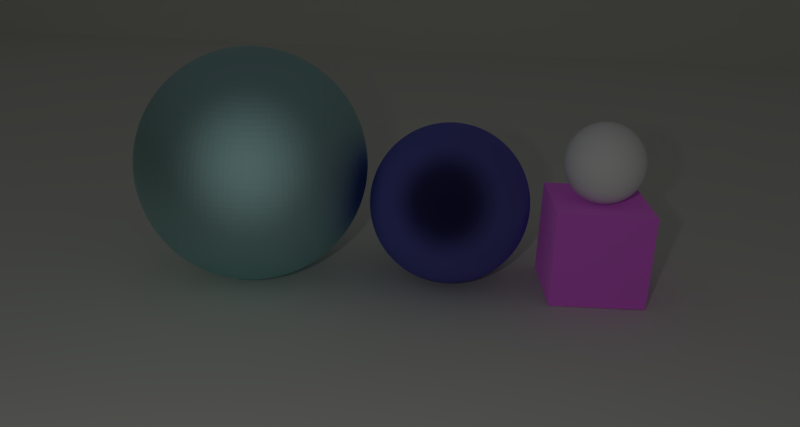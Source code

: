 # Source: tof-camera.blend  (saved by Blender 2.69.0; exported with 4.5.12 LTS)
import bpy
from mathutils import Matrix  # noqa: F401  (used for matrix-valued properties, if any)

bpy.ops.wm.read_factory_settings(use_empty=True)
scene = bpy.context.scene
scene.name = 'Scene'

# ---- collections
col_collection_1 = bpy.data.collections.new('Collection 1'); scene.collection.children.link(col_collection_1)

# ---- materials (node trees are filled in below, after node groups)
mat_material_004 = bpy.data.materials.new('Material.004')
mat_material_004.alpha_threshold = 0.0
mat_material_004.roughness = 0.5
mat_material_004.line_color = (0.0, 0.0, 0.0, 1.0)
mat_material_002 = bpy.data.materials.new('Material.002')
mat_material_002.alpha_threshold = 0.0
mat_material_002.roughness = 0.5
mat_material_002.line_color = (0.0, 0.0, 0.0, 1.0)
mat_light_gray_diffuse = bpy.data.materials.new('Light Gray Diffuse')
mat_light_gray_diffuse.alpha_threshold = 0.0
mat_light_gray_diffuse.pass_index = 2
mat_light_gray_diffuse.roughness = 0.5
mat_light_gray_diffuse.line_color = (0.0, 0.0, 0.0, 1.0)
mat_material_003 = bpy.data.materials.new('Material.003')
mat_material_003.alpha_threshold = 0.0
mat_material_003.pass_index = 3
mat_material_003.roughness = 0.5
mat_material_003.line_color = (0.0, 0.0, 0.0, 1.0)
mat_material = bpy.data.materials.new('Material')
mat_material.alpha_threshold = 0.0
mat_material.pass_index = 1
mat_material.roughness = 0.5
mat_material.line_color = (0.0, 0.0, 0.0, 1.0)

# ---- material node trees
mat_material_004.use_nodes = True; mat_material_004.node_tree.nodes.clear()
_N = mat_material_004.node_tree.nodes; _L = mat_material_004.node_tree.links
n0 = _N.new('ShaderNodeOutputMaterial'); n0.name = 'Material Output'; n0.location = (300, 300)
n1 = _N.new('ShaderNodeBsdfDiffuse'); n1.name = 'Diffuse BSDF'; n1.location = (10, 300)
n1.inputs[0].default_value = (1.0, 1.0, 1.0, 1.0)
_L.new(n1.outputs[0], n0.inputs[0])
n0.is_active_output = True
mat_material_002.use_nodes = True; mat_material_002.node_tree.nodes.clear()
_N = mat_material_002.node_tree.nodes; _L = mat_material_002.node_tree.links
n0 = _N.new('ShaderNodeOutputMaterial'); n0.name = 'Material Output'; n0.location = (300, 300)
n1 = _N.new('ShaderNodeBsdfSheen'); n1.name = 'Velvet BSDF'; n1.location = (110, 300)
n1.distribution = 'ASHIKHMIN'
n1.inputs[0].default_value = (0.2073, 0.2098, 0.8, 1.0)
n1.inputs[1].default_value = 1.0
_L.new(n1.outputs[0], n0.inputs[0])
n0.is_active_output = True
mat_light_gray_diffuse.use_nodes = True; mat_light_gray_diffuse.node_tree.nodes.clear()
_N = mat_light_gray_diffuse.node_tree.nodes; _L = mat_light_gray_diffuse.node_tree.links
n0 = _N.new('ShaderNodeOutputMaterial'); n0.name = 'Material Output'; n0.location = (300, 300)
n1 = _N.new('ShaderNodeBsdfDiffuse'); n1.name = 'Diffuse BSDF'; n1.location = (10, 300)
n1.inputs[0].default_value = (0.8308, 0.8388, 0.7758, 1.0)
_L.new(n1.outputs[0], n0.inputs[0])
n0.is_active_output = True
mat_material_003.use_nodes = True; mat_material_003.node_tree.nodes.clear()
_N = mat_material_003.node_tree.nodes; _L = mat_material_003.node_tree.links
n0 = _N.new('ShaderNodeOutputMaterial'); n0.name = 'Material Output'; n0.location = (300, 300)
n1 = _N.new('ShaderNodeBsdfAnisotropic'); n1.name = 'Glossy BSDF'; n1.location = (100, 300)
n1.distribution = 'BECKMANN'
n1.inputs[0].default_value = (0.4798, 0.7898, 0.8, 1.0)
n1.inputs[1].default_value = 0.6325
_L.new(n1.outputs[0], n0.inputs[0])
n0.is_active_output = True
mat_material.use_nodes = True; mat_material.node_tree.nodes.clear()
_N = mat_material.node_tree.nodes; _L = mat_material.node_tree.links
n0 = _N.new('ShaderNodeBsdfDiffuse'); n0.name = 'Diffuse BSDF'; n0.location = (54, 315)
n0.inputs[0].default_value = (0.9556, 0.2248, 1.0, 1.0)
n0.inputs[1].default_value = 1.0
n1 = _N.new('ShaderNodeOutputMaterial'); n1.name = 'Material Output'; n1.location = (326, 312)
_L.new(n0.outputs[0], n1.inputs[0])
n1.is_active_output = True

# ---- world
world_world = bpy.data.worlds.new('World'); scene.world = world_world
world_world.color = (0.05088, 0.05088, 0.05088)
world_world.use_sun_shadow = False
world_world.sun_shadow_jitter_overblur = 0.0
world_world.cycles.sampling_method = 'MANUAL'
world_world.cycles.sample_map_resolution = 256

# ---- cameras
cam_camera_001 = bpy.data.cameras.new('Camera.001')
cam_camera_001.clip_end = 100.0
cam_camera_001.lens = 35.0
cam_camera_001.sensor_width = 32.0
cam_camera_001.sensor_height = 18.0
cam_camera_001.dof.focus_distance = 0.0

# ---- lights
light_lamp = bpy.data.lights.new('Lamp', 'SPOT')
light_lamp.transmission_factor = 0.0
light_lamp.cutoff_distance = 30.0
light_lamp.energy = 100.0
light_lamp.shadow_buffer_clip_start = 1.001
light_lamp.shadow_soft_size = 0.1
light_lamp.shadow_maximum_resolution = 0.006
light_lamp.use_absolute_resolution = True
light_lamp.spot_size = 1.309
light_lamp.cycles.use_multiple_importance_sampling = False

# ---- meshes
me_sphere_003 = bpy.data.meshes.new('Sphere.003')
me_sphere_003.from_pydata([(-0.1951, 0.0, 0.9808), (-0.3827, 0.0, 0.9239), (-0.5556, 0.0, 0.8315), (-0.7071, 0.0, 0.7071), (-0.8315, 0.0, 0.5556), (-0.9239, 0.0, 0.3827), (-0.9808, 0.0, 0.1951), (-1.0, 0.0, 7.55e-08), (-0.9808, 0.0, -0.1951), (-0.9239, 0.0, -0.3827), (-0.8315, 0.0, -0.5556), (-0.7071, 0.0, -0.7071), (-0.5556, 0.0, -0.8315), (-0.3827, 0.0, -0.9239), (-0.1951, 0.0, -0.9808), (3.258e-07, 0.0, -1.0), (-0.1913, 0.03806, 0.9808), (-0.3753, 0.07466, 0.9239), (-0.5449, 0.1084, 0.8315), (-0.6935, 0.1379, 0.7071), (-0.8155, 0.1622, 0.5556), (-0.9061, 0.1802, 0.3827), (-0.9619, 0.1913, 0.1951), (-0.9808, 0.1951, 7.55e-08), (-0.9619, 0.1913, -0.1951), (-0.9061, 0.1802, -0.3827), (-0.8155, 0.1622, -0.5556), (-0.6935, 0.1379, -0.7071), (-0.5449, 0.1084, -0.8315), (-0.3753, 0.07466, -0.9239), (-0.1913, 0.03806, -0.9808), (-0.1802, 0.07466, 0.9808), (-0.3536, 0.1464, 0.9239), (-0.5133, 0.2126, 0.8315), (-0.6533, 0.2706, 0.7071), (-0.7682, 0.3182, 0.5556), (-0.8536, 0.3536, 0.3827), (-0.9061, 0.3753, 0.1951), (-0.9239, 0.3827, 7.55e-08), (-0.9061, 0.3753, -0.1951), (-0.8536, 0.3536, -0.3827), (-0.7682, 0.3182, -0.5556), (-0.6533, 0.2706, -0.7071), (-0.5133, 0.2126, -0.8315), (-0.3536, 0.1464, -0.9239), (-0.1802, 0.07466, -0.9808), (-0.1622, 0.1084, 0.9808), (-0.3182, 0.2126, 0.9239), (-0.4619, 0.3087, 0.8315), (-0.5879, 0.3928, 0.7071), (-0.6913, 0.4619, 0.5556), (-0.7682, 0.5133, 0.3827), (-0.8155, 0.5449, 0.1951), (-0.8315, 0.5556, 7.55e-08), (-0.8155, 0.5449, -0.1951), (-0.7682, 0.5133, -0.3827), (-0.6913, 0.4619, -0.5556), (-0.5879, 0.3928, -0.7071), (-0.4619, 0.3087, -0.8315), (-0.3182, 0.2126, -0.9239), (-0.1622, 0.1084, -0.9808), (-0.1379, 0.1379, 0.9808), (-0.2706, 0.2706, 0.9239), (-0.3928, 0.3928, 0.8315), (-0.5, 0.5, 0.7071), (-0.5879, 0.5879, 0.5556), (-0.6533, 0.6533, 0.3827), (-0.6935, 0.6935, 0.1951), (-0.7071, 0.7071, 7.55e-08), (-0.6935, 0.6935, -0.1951), (-0.6533, 0.6533, -0.3827), (-0.5879, 0.5879, -0.5556), (-0.5, 0.5, -0.7071), (-0.3928, 0.3928, -0.8315), (-0.2706, 0.2706, -0.9239), (-0.1379, 0.1379, -0.9808), (-0.1084, 0.1622, 0.9808), (-0.2126, 0.3182, 0.9239), (-0.3087, 0.4619, 0.8315), (-0.3928, 0.5879, 0.7071), (-0.4619, 0.6913, 0.5556), (-0.5133, 0.7682, 0.3827), (-0.5449, 0.8155, 0.1951), (-0.5556, 0.8315, 7.55e-08), (-0.5449, 0.8155, -0.1951), (-0.5133, 0.7682, -0.3827), (-0.4619, 0.6913, -0.5556), (-0.3928, 0.5879, -0.7071), (-0.3087, 0.4619, -0.8315), (-0.2126, 0.3182, -0.9239), (-0.1084, 0.1622, -0.9808), (-0.07466, 0.1802, 0.9808), (-0.1464, 0.3536, 0.9239), (-0.2126, 0.5133, 0.8315), (-0.2706, 0.6533, 0.7071), (-0.3182, 0.7682, 0.5556), (-0.3536, 0.8536, 0.3827), (-0.3753, 0.9061, 0.1951), (-0.3827, 0.9239, 7.55e-08), (-0.3753, 0.9061, -0.1951), (-0.3536, 0.8536, -0.3827), (-0.3182, 0.7682, -0.5556), (-0.2706, 0.6533, -0.7071), (-0.2126, 0.5133, -0.8315), (-0.1464, 0.3536, -0.9239), (-0.07466, 0.1802, -0.9808), (-0.03806, 0.1913, 0.9808), (-0.07466, 0.3753, 0.9239), (-0.1084, 0.5449, 0.8315), (-0.1379, 0.6935, 0.7071), (-0.1622, 0.8155, 0.5556), (-0.1802, 0.9061, 0.3827), (-0.1913, 0.9619, 0.1951), (-0.1951, 0.9808, 7.55e-08), (-0.1913, 0.9619, -0.1951), (-0.1802, 0.9061, -0.3827), (-0.1622, 0.8155, -0.5556), (-0.1379, 0.6935, -0.7071), (-0.1084, 0.5449, -0.8315), (-0.07466, 0.3753, -0.9239), (-0.03806, 0.1913, -0.9808), (3.364e-07, 0.1951, 0.9808), (3.731e-07, 0.3827, 0.9239), (3.802e-07, 0.5556, 0.8315), (4.165e-07, 0.7071, 0.7071), (3.882e-07, 0.8315, 0.5556), (3.396e-07, 0.9239, 0.3827), (4.025e-07, 0.9808, 0.1951), (3.481e-07, 1.0, 7.55e-08), (3.703e-07, 0.9808, -0.1951), (3.951e-07, 0.9239, -0.3827), (3.882e-07, 0.8315, -0.5556), (4.165e-07, 0.7071, -0.7071), (3.759e-07, 0.5556, -0.8315), (3.309e-07, 0.3827, -0.9239), (3.366e-07, 0.1951, -0.9808), (0.03806, 0.1913, 0.9808), (0.07466, 0.3753, 0.9239), (0.1084, 0.5449, 0.8315), (0.138, 0.6935, 0.7071), (0.1622, 0.8155, 0.5556), (0.1802, 0.9061, 0.3827), (0.1913, 0.9619, 0.1951), (0.1951, 0.9808, 7.55e-08), (0.1913, 0.9619, -0.1951), (0.1802, 0.9061, -0.3827), (0.1622, 0.8155, -0.5556), (0.138, 0.6935, -0.7071), (0.1084, 0.5449, -0.8315), (0.07466, 0.3753, -0.9239), (0.03806, 0.1913, -0.9808), (0.07466, 0.1802, 0.9808), (0.1464, 0.3536, 0.9239), (0.2126, 0.5133, 0.8315), (0.2706, 0.6533, 0.7071), (0.3182, 0.7682, 0.5556), (0.3536, 0.8536, 0.3827), (0.3753, 0.9061, 0.1951), (0.3827, 0.9239, 7.55e-08), (0.3753, 0.9061, -0.1951), (0.3536, 0.8536, -0.3827), (0.3182, 0.7682, -0.5556), (0.2706, 0.6533, -0.7071), (0.2126, 0.5133, -0.8315), (0.1464, 0.3536, -0.9239), (0.07466, 0.1802, -0.9808), (0.1084, 0.1622, 0.9808), (0.2126, 0.3182, 0.9239), (0.3087, 0.4619, 0.8315), (0.3928, 0.5879, 0.7071), (0.4619, 0.6913, 0.5556), (0.5133, 0.7682, 0.3827), (0.5449, 0.8155, 0.1951), (0.5556, 0.8315, 7.55e-08), (0.5449, 0.8155, -0.1951), (0.5133, 0.7682, -0.3827), (0.4619, 0.6913, -0.5556), (0.3928, 0.5879, -0.7071), (0.3087, 0.4619, -0.8315), (0.2126, 0.3182, -0.9239), (0.1084, 0.1622, -0.9808), (0.138, 0.1379, 0.9808), (0.2706, 0.2706, 0.9239), (0.3928, 0.3928, 0.8315), (0.5, 0.5, 0.7071), (0.5879, 0.5879, 0.5556), (0.6533, 0.6533, 0.3827), (0.6935, 0.6935, 0.1951), (0.7071, 0.7071, 7.55e-08), (0.6935, 0.6935, -0.1951), (0.6533, 0.6533, -0.3827), (0.5879, 0.5879, -0.5556), (0.5, 0.5, -0.7071), (0.3928, 0.3928, -0.8315), (0.2706, 0.2706, -0.9239), (0.138, 0.1379, -0.9808), (0.1622, 0.1084, 0.9808), (0.3182, 0.2126, 0.9239), (0.4619, 0.3087, 0.8315), (0.5879, 0.3928, 0.7071), (0.6913, 0.4619, 0.5556), (0.7682, 0.5133, 0.3827), (0.8155, 0.5449, 0.1951), (0.8315, 0.5556, 7.55e-08), (0.8155, 0.5449, -0.1951), (0.7682, 0.5133, -0.3827), (0.6913, 0.4619, -0.5556), (0.5879, 0.3928, -0.7071), (0.4619, 0.3087, -0.8315), (0.3182, 0.2126, -0.9239), (0.1622, 0.1084, -0.9808), (0.1802, 0.07466, 0.9808), (0.3536, 0.1464, 0.9239), (0.5133, 0.2126, 0.8315), (0.6533, 0.2706, 0.7071), (0.7682, 0.3182, 0.5556), (0.8536, 0.3536, 0.3827), (0.9061, 0.3753, 0.1951), (0.9239, 0.3827, 7.55e-08), (0.9061, 0.3753, -0.1951), (0.8536, 0.3536, -0.3827), (0.7682, 0.3182, -0.5556), (0.6533, 0.2706, -0.7071), (0.5133, 0.2126, -0.8315), (0.3536, 0.1464, -0.9239), (0.1802, 0.07466, -0.9808), (0.1913, 0.03806, 0.9808), (0.3753, 0.07466, 0.9239), (0.5449, 0.1084, 0.8315), (0.6935, 0.1379, 0.7071), (0.8155, 0.1622, 0.5556), (0.9061, 0.1802, 0.3827), (0.9619, 0.1913, 0.1951), (0.9808, 0.1951, 7.55e-08), (0.9619, 0.1913, -0.1951), (0.9061, 0.1802, -0.3827), (0.8155, 0.1622, -0.5556), (0.6935, 0.1379, -0.7071), (0.5449, 0.1084, -0.8315), (0.3753, 0.07466, -0.9239), (0.1913, 0.03806, -0.9808), (0.1951, -1.85e-08, 0.9808), (0.3827, -7.206e-08, 0.9239), (0.5556, -9.813e-08, 0.8315), (0.7071, -1.331e-07, 0.7071), (0.8315, -1.224e-07, 0.5556), (0.9239, -5.921e-08, 0.3827), (0.9808, -1.221e-07, 0.1951), (1.0, -1.145e-07, 7.55e-08), (0.9808, -7.524e-08, -0.1951), (0.9239, -6.785e-08, -0.3827), (0.8315, -1.224e-07, -0.5556), (0.7071, -1.331e-07, -0.7071), (0.5556, -9.68e-08, -0.8315), (0.3827, -4.299e-08, -0.9239), (0.1951, -1.509e-08, -0.9808), (0.1913, -0.03806, 0.9808), (0.3753, -0.07466, 0.9239), (0.5449, -0.1084, 0.8315), (0.6935, -0.1379, 0.7071), (0.8155, -0.1622, 0.5556), (0.9061, -0.1802, 0.3827), (0.9619, -0.1913, 0.1951), (0.9808, -0.1951, 7.55e-08), (0.9619, -0.1913, -0.1951), (0.9061, -0.1802, -0.3827), (0.8155, -0.1622, -0.5556), (0.6935, -0.1379, -0.7071), (0.5449, -0.1084, -0.8315), (0.3753, -0.07466, -0.9239), (0.1913, -0.03806, -0.9808), (0.1802, -0.07466, 0.9808), (0.3536, -0.1464, 0.9239), (0.5133, -0.2126, 0.8315), (0.6533, -0.2706, 0.7071), (0.7682, -0.3182, 0.5556), (0.8536, -0.3536, 0.3827), (0.9061, -0.3753, 0.1951), (0.9239, -0.3827, 7.55e-08), (0.9061, -0.3753, -0.1951), (0.8536, -0.3536, -0.3827), (0.7682, -0.3182, -0.5556), (0.6533, -0.2706, -0.7071), (0.5133, -0.2126, -0.8315), (0.3536, -0.1464, -0.9239), (0.1802, -0.07466, -0.9808), (0.1622, -0.1084, 0.9808), (0.3182, -0.2126, 0.9239), (0.4619, -0.3087, 0.8315), (0.5879, -0.3928, 0.7071), (0.6913, -0.4619, 0.5556), (0.7682, -0.5133, 0.3827), (0.8155, -0.5449, 0.1951), (0.8315, -0.5556, 7.55e-08), (0.8155, -0.5449, -0.1951), (0.7682, -0.5133, -0.3827), (0.6913, -0.4619, -0.5556), (0.5879, -0.3928, -0.7071), (0.4619, -0.3087, -0.8315), (0.3182, -0.2126, -0.9239), (0.1622, -0.1084, -0.9808), (0.138, -0.1379, 0.9808), (0.2706, -0.2706, 0.9239), (0.3928, -0.3928, 0.8315), (0.5, -0.5, 0.7071), (0.5879, -0.5879, 0.5556), (0.6533, -0.6533, 0.3827), (0.6935, -0.6935, 0.1951), (0.7071, -0.7071, 7.55e-08), (0.6935, -0.6935, -0.1951), (0.6533, -0.6533, -0.3827), (0.5879, -0.5879, -0.5556), (0.5, -0.5, -0.7071), (0.3928, -0.3928, -0.8315), (0.2706, -0.2706, -0.9239), (0.138, -0.1379, -0.9808), (0.1084, -0.1622, 0.9808), (0.2126, -0.3182, 0.9239), (0.3087, -0.4619, 0.8315), (0.3928, -0.5879, 0.7071), (0.4619, -0.6913, 0.5556), (0.5133, -0.7682, 0.3827), (0.5449, -0.8155, 0.1951), (0.5556, -0.8315, 7.55e-08), (0.5449, -0.8155, -0.1951), (0.5133, -0.7682, -0.3827), (0.4619, -0.6913, -0.5556), (0.3928, -0.5879, -0.7071), (0.3087, -0.4619, -0.8315), (0.2126, -0.3182, -0.9239), (0.1084, -0.1622, -0.9808), (0.07466, -0.1802, 0.9808), (0.1464, -0.3536, 0.9239), (0.2126, -0.5133, 0.8315), (0.2706, -0.6533, 0.7071), (0.3182, -0.7682, 0.5556), (0.3536, -0.8536, 0.3827), (0.3753, -0.9061, 0.1951), (0.3827, -0.9239, 7.55e-08), (0.3753, -0.9061, -0.1951), (0.3536, -0.8536, -0.3827), (0.3182, -0.7682, -0.5556), (0.2706, -0.6533, -0.7071), (0.2126, -0.5133, -0.8315), (0.1464, -0.3536, -0.9239), (0.07466, -0.1802, -0.9808), (0.03806, -0.1913, 0.9808), (0.07466, -0.3753, 0.9239), (0.1084, -0.5449, 0.8315), (0.1379, -0.6935, 0.7071), (0.1622, -0.8155, 0.5556), (0.1802, -0.9061, 0.3827), (0.1913, -0.9619, 0.1951), (0.1951, -0.9808, 7.55e-08), (0.1913, -0.9619, -0.1951), (0.1802, -0.9061, -0.3827), (0.1622, -0.8155, -0.5556), (0.1379, -0.6935, -0.7071), (0.1084, -0.5449, -0.8315), (0.07466, -0.3753, -0.9239), (0.03806, -0.1913, -0.9808), (2.965e-07, -0.1951, 0.9808), (2.151e-07, -0.3827, 0.9239), (1.831e-07, -0.5556, 0.8315), (1.364e-07, -0.7071, 0.7071), (1.501e-07, -0.8315, 0.5556), (1.781e-07, -0.9239, 0.3827), (8.306e-08, -0.9808, 0.1951), (1.229e-07, -1.0, 7.55e-08), (1.475e-07, -0.9808, -0.1951), (2.133e-07, -0.9239, -0.3827), (1.501e-07, -0.8315, -0.5556), (1.364e-07, -0.7071, -0.7071), (2.136e-07, -0.5556, -0.8315), (2.573e-07, -0.3827, -0.9239), (2.97e-07, -0.1951, -0.9808), (-0.03806, -0.1913, 0.9808), (-0.07466, -0.3753, 0.9239), (-0.1084, -0.5449, 0.8315), (-0.1379, -0.6935, 0.7071), (-0.1622, -0.8155, 0.5556), (-0.1802, -0.9061, 0.3827), (-0.1913, -0.9619, 0.1951), (-0.1951, -0.9808, 7.55e-08), (-0.1913, -0.9619, -0.1951), (-0.1802, -0.9061, -0.3827), (-0.1622, -0.8155, -0.5556), (-0.1379, -0.6935, -0.7071), (-0.1084, -0.5449, -0.8315), (-0.07466, -0.3753, -0.9239), (-0.03806, -0.1913, -0.9808), (-0.07466, -0.1802, 0.9808), (-0.1464, -0.3536, 0.9239), (-0.2126, -0.5133, 0.8315), (-0.2706, -0.6533, 0.7071), (-0.3182, -0.7682, 0.5556), (-0.3536, -0.8536, 0.3827), (-0.3753, -0.9061, 0.1951), (-0.3827, -0.9239, 7.55e-08), (-0.3753, -0.9061, -0.1951), (-0.3536, -0.8536, -0.3827), (-0.3182, -0.7682, -0.5556), (-0.2706, -0.6533, -0.7071), (-0.2126, -0.5133, -0.8315), (-0.1464, -0.3536, -0.9239), (-0.07466, -0.1802, -0.9808), (-0.1084, -0.1622, 0.9808), (-0.2126, -0.3182, 0.9239), (-0.3087, -0.4619, 0.8315), (-0.3928, -0.5879, 0.7071), (-0.4619, -0.6913, 0.5556), (-0.5133, -0.7682, 0.3827), (-0.5449, -0.8155, 0.1951), (-0.5556, -0.8315, 7.55e-08), (-0.5449, -0.8155, -0.1951), (-0.5133, -0.7682, -0.3827), (-0.4619, -0.6913, -0.5556), (-0.3928, -0.5879, -0.7071), (-0.3087, -0.4619, -0.8315), (-0.2126, -0.3182, -0.9239), (-0.1084, -0.1622, -0.9808), (9.544e-08, -2.304e-07, 1.0), (-0.1379, -0.1379, 0.9808), (-0.2706, -0.2706, 0.9239), (-0.3928, -0.3928, 0.8315), (-0.5, -0.5, 0.7071), (-0.5879, -0.5879, 0.5556), (-0.6533, -0.6533, 0.3827), (-0.6935, -0.6935, 0.1951), (-0.7071, -0.7071, 7.55e-08), (-0.6935, -0.6935, -0.1951), (-0.6533, -0.6533, -0.3827), (-0.5879, -0.5879, -0.5556), (-0.5, -0.5, -0.7071), (-0.3928, -0.3928, -0.8315), (-0.2706, -0.2706, -0.9239), (-0.1379, -0.1379, -0.9808), (-0.1622, -0.1084, 0.9808), (-0.3182, -0.2126, 0.9239), (-0.4619, -0.3087, 0.8315), (-0.5879, -0.3928, 0.7071), (-0.6913, -0.4619, 0.5556), (-0.7682, -0.5133, 0.3827), (-0.8155, -0.5449, 0.1951), (-0.8315, -0.5556, 7.55e-08), (-0.8155, -0.5449, -0.1951), (-0.7682, -0.5133, -0.3827), (-0.6913, -0.4619, -0.5556), (-0.5879, -0.3928, -0.7071), (-0.4619, -0.3087, -0.8315), (-0.3182, -0.2126, -0.9239), (-0.1622, -0.1084, -0.9808), (-0.1802, -0.07466, 0.9808), (-0.3536, -0.1464, 0.9239), (-0.5133, -0.2126, 0.8315), (-0.6533, -0.2706, 0.7071), (-0.7682, -0.3182, 0.5556), (-0.8536, -0.3536, 0.3827), (-0.9061, -0.3753, 0.1951), (-0.9239, -0.3827, 7.55e-08), (-0.9061, -0.3753, -0.1951), (-0.8536, -0.3536, -0.3827), (-0.7682, -0.3182, -0.5556), (-0.6533, -0.2706, -0.7071), (-0.5133, -0.2126, -0.8315), (-0.3536, -0.1464, -0.9239), (-0.1802, -0.07466, -0.9808), (-0.1913, -0.03806, 0.9808), (-0.3753, -0.07466, 0.9239), (-0.5449, -0.1084, 0.8315), (-0.6935, -0.1379, 0.7071), (-0.8155, -0.1622, 0.5556), (-0.9061, -0.1802, 0.3827), (-0.9619, -0.1913, 0.1951), (-0.9808, -0.1951, 7.55e-08), (-0.9619, -0.1913, -0.1951), (-0.9061, -0.1802, -0.3827), (-0.8155, -0.1622, -0.5556), (-0.6935, -0.1379, -0.7071), (-0.5449, -0.1084, -0.8315), (-0.3753, -0.07466, -0.9239), (-0.1913, -0.03806, -0.9808)], [], [(1, 0, 16, 17), (13, 12, 28, 29), (9, 8, 24, 25), (5, 4, 20, 21), (6, 5, 21, 22), (2, 1, 17, 18), (14, 13, 29, 30), (10, 9, 25, 26), (11, 10, 26, 27), (7, 6, 22, 23), (3, 2, 18, 19), (12, 11, 27, 28), (8, 7, 23, 24), (4, 3, 19, 20), (21, 20, 35, 36), (17, 16, 31, 32), (29, 28, 43, 44), (25, 24, 39, 40), (26, 25, 40, 41), (22, 21, 36, 37), (18, 17, 32, 33), (30, 29, 44, 45), (27, 26, 41, 42), (23, 22, 37, 38), (19, 18, 33, 34), (28, 27, 42, 43), (24, 23, 38, 39), (20, 19, 34, 35), (43, 42, 57, 58), (39, 38, 53, 54), (35, 34, 49, 50), (44, 43, 58, 59), (40, 39, 54, 55), (36, 35, 50, 51), (32, 31, 46, 47), (33, 32, 47, 48), (45, 44, 59, 60), (41, 40, 55, 56), (37, 36, 51, 52), (38, 37, 52, 53), (34, 33, 48, 49), (42, 41, 56, 57), (57, 56, 71, 72), (53, 52, 67, 68), (49, 48, 63, 64), (50, 49, 64, 65), (58, 57, 72, 73), (54, 53, 68, 69), (55, 54, 69, 70), (51, 50, 65, 66), (47, 46, 61, 62), (59, 58, 73, 74), (60, 59, 74, 75), (56, 55, 70, 71), (52, 51, 66, 67), (48, 47, 62, 63), (67, 66, 81, 82), (63, 62, 77, 78), (75, 74, 89, 90), (71, 70, 85, 86), (72, 71, 86, 87), (68, 67, 82, 83), (64, 63, 78, 79), (73, 72, 87, 88), (69, 68, 83, 84), (65, 64, 79, 80), (62, 61, 76, 77), (74, 73, 88, 89), (70, 69, 84, 85), (66, 65, 80, 81), (89, 88, 103, 104), (85, 84, 99, 100), (81, 80, 95, 96), (77, 76, 91, 92), (90, 89, 104, 105), (86, 85, 100, 101), (82, 81, 96, 97), (78, 77, 92, 93), (79, 78, 93, 94), (87, 86, 101, 102), (83, 82, 97, 98), (84, 83, 98, 99), (80, 79, 94, 95), (88, 87, 102, 103), (103, 102, 117, 118), (99, 98, 113, 114), (95, 94, 109, 110), (96, 95, 110, 111), (92, 91, 106, 107), (104, 103, 118, 119), (100, 99, 114, 115), (101, 100, 115, 116), (97, 96, 111, 112), (93, 92, 107, 108), (105, 104, 119, 120), (102, 101, 116, 117), (98, 97, 112, 113), (94, 93, 108, 109), (113, 112, 127, 128), (109, 108, 123, 124), (117, 116, 131, 132), (118, 117, 132, 133), (114, 113, 128, 129), (110, 109, 124, 125), (119, 118, 133, 134), (115, 114, 129, 130), (111, 110, 125, 126), (107, 106, 121, 122), (108, 107, 122, 123), (120, 119, 134, 135), (116, 115, 130, 131), (112, 111, 126, 127), (135, 134, 149, 150), (131, 130, 145, 146), (127, 126, 141, 142), (123, 122, 137, 138), (132, 131, 146, 147), (128, 127, 142, 143), (124, 123, 138, 139), (125, 124, 139, 140), (133, 132, 147, 148), (129, 128, 143, 144), (130, 129, 144, 145), (126, 125, 140, 141), (122, 121, 136, 137), (134, 133, 148, 149), (137, 136, 151, 152), (149, 148, 163, 164), (145, 144, 159, 160), (141, 140, 155, 156), (142, 141, 156, 157), (138, 137, 152, 153), (150, 149, 164, 165), (146, 145, 160, 161), (147, 146, 161, 162), (143, 142, 157, 158), (139, 138, 153, 154), (148, 147, 162, 163), (144, 143, 158, 159), (140, 139, 154, 155), (159, 158, 173, 174), (155, 154, 169, 170), (163, 162, 177, 178), (164, 163, 178, 179), (160, 159, 174, 175), (156, 155, 170, 171), (152, 151, 166, 167), (165, 164, 179, 180), (161, 160, 175, 176), (157, 156, 171, 172), (153, 152, 167, 168), (154, 153, 168, 169), (162, 161, 176, 177), (158, 157, 172, 173), (177, 176, 191, 192), (173, 172, 187, 188), (169, 168, 183, 184), (178, 177, 192, 193), (174, 173, 188, 189), (170, 169, 184, 185), (171, 170, 185, 186), (167, 166, 181, 182), (179, 178, 193, 194), (175, 174, 189, 190), (176, 175, 190, 191), (172, 171, 186, 187), (168, 167, 182, 183), (180, 179, 194, 195), (183, 182, 197, 198), (195, 194, 209, 210), (191, 190, 205, 206), (187, 186, 201, 202), (188, 187, 202, 203), (184, 183, 198, 199), (192, 191, 206, 207), (193, 192, 207, 208), (189, 188, 203, 204), (185, 184, 199, 200), (194, 193, 208, 209), (190, 189, 204, 205), (186, 185, 200, 201), (182, 181, 196, 197), (205, 204, 219, 220), (201, 200, 215, 216), (197, 196, 211, 212), (209, 208, 223, 224), (210, 209, 224, 225), (206, 205, 220, 221), (202, 201, 216, 217), (198, 197, 212, 213), (207, 206, 221, 222), (203, 202, 217, 218), (199, 198, 213, 214), (200, 199, 214, 215), (208, 207, 222, 223), (204, 203, 218, 219), (223, 222, 237, 238), (219, 218, 233, 234), (215, 214, 229, 230), (212, 211, 226, 227), (224, 223, 238, 239), (220, 219, 234, 235), (216, 215, 230, 231), (217, 216, 231, 232), (213, 212, 227, 228), (225, 224, 239, 240), (221, 220, 235, 236), (222, 221, 236, 237), (218, 217, 232, 233), (214, 213, 228, 229), (229, 228, 243, 244), (237, 236, 251, 252), (233, 232, 247, 248), (234, 233, 248, 249), (230, 229, 244, 245), (238, 237, 252, 253), (239, 238, 253, 254), (235, 234, 249, 250), (231, 230, 245, 246), (227, 226, 241, 242), (240, 239, 254, 255), (236, 235, 250, 251), (232, 231, 246, 247), (228, 227, 242, 243), (251, 250, 265, 266), (247, 246, 261, 262), (243, 242, 257, 258), (255, 254, 269, 270), (252, 251, 266, 267), (248, 247, 262, 263), (244, 243, 258, 259), (253, 252, 267, 268), (249, 248, 263, 264), (245, 244, 259, 260), (246, 245, 260, 261), (242, 241, 256, 257), (254, 253, 268, 269), (250, 249, 264, 265), (269, 268, 283, 284), (265, 264, 279, 280), (261, 260, 275, 276), (257, 256, 271, 272), (258, 257, 272, 273), (270, 269, 284, 285), (266, 265, 280, 281), (262, 261, 276, 277), (263, 262, 277, 278), (259, 258, 273, 274), (267, 266, 281, 282), (268, 267, 282, 283), (264, 263, 278, 279), (260, 259, 274, 275), (275, 274, 289, 290), (283, 282, 297, 298), (279, 278, 293, 294), (280, 279, 294, 295), (276, 275, 290, 291), (272, 271, 286, 287), (284, 283, 298, 299), (285, 284, 299, 300), (281, 280, 295, 296), (277, 276, 291, 292), (273, 272, 287, 288), (282, 281, 296, 297), (278, 277, 292, 293), (274, 273, 288, 289), (297, 296, 311, 312), (293, 292, 307, 308), (289, 288, 303, 304), (298, 297, 312, 313), (294, 293, 308, 309), (290, 289, 304, 305), (287, 286, 301, 302), (299, 298, 313, 314), (295, 294, 309, 310), (291, 290, 305, 306), (292, 291, 306, 307), (288, 287, 302, 303), (300, 299, 314, 315), (296, 295, 310, 311), (315, 314, 329, 330), (311, 310, 325, 326), (307, 306, 321, 322), (303, 302, 317, 318), (304, 303, 318, 319), (312, 311, 326, 327), (308, 307, 322, 323), (309, 308, 323, 324), (305, 304, 319, 320), (313, 312, 327, 328), (314, 313, 328, 329), (310, 309, 324, 325), (306, 305, 320, 321), (302, 301, 316, 317), (321, 320, 335, 336), (317, 316, 331, 332), (329, 328, 343, 344), (325, 324, 339, 340), (326, 325, 340, 341), (322, 321, 336, 337), (318, 317, 332, 333), (330, 329, 344, 345), (327, 326, 341, 342), (323, 322, 337, 338), (319, 318, 333, 334), (328, 327, 342, 343), (324, 323, 338, 339), (320, 319, 334, 335), (343, 342, 357, 358), (339, 338, 353, 354), (335, 334, 349, 350), (344, 343, 358, 359), (340, 339, 354, 355), (336, 335, 350, 351), (332, 331, 346, 347), (333, 332, 347, 348), (345, 344, 359, 360), (341, 340, 355, 356), (337, 336, 351, 352), (338, 337, 352, 353), (334, 333, 348, 349), (342, 341, 356, 357), (357, 356, 371, 372), (353, 352, 367, 368), (349, 348, 363, 364), (350, 349, 364, 365), (358, 357, 372, 373), (354, 353, 368, 369), (355, 354, 369, 370), (351, 350, 365, 366), (347, 346, 361, 362), (359, 358, 373, 374), (360, 359, 374, 375), (356, 355, 370, 371), (352, 351, 366, 367), (348, 347, 362, 363), (367, 366, 381, 382), (363, 362, 377, 378), (375, 374, 389, 390), (371, 370, 385, 386), (372, 371, 386, 387), (368, 367, 382, 383), (364, 363, 378, 379), (373, 372, 387, 388), (369, 368, 383, 384), (365, 364, 379, 380), (362, 361, 376, 377), (374, 373, 388, 389), (370, 369, 384, 385), (366, 365, 380, 381), (389, 388, 403, 404), (385, 384, 399, 400), (381, 380, 395, 396), (377, 376, 391, 392), (390, 389, 404, 405), (386, 385, 400, 401), (382, 381, 396, 397), (378, 377, 392, 393), (379, 378, 393, 394), (387, 386, 401, 402), (383, 382, 397, 398), (384, 383, 398, 399), (380, 379, 394, 395), (388, 387, 402, 403), (403, 402, 417, 418), (399, 398, 413, 414), (395, 394, 409, 410), (396, 395, 410, 411), (392, 391, 406, 407), (404, 403, 418, 419), (400, 399, 414, 415), (401, 400, 415, 416), (397, 396, 411, 412), (393, 392, 407, 408), (405, 404, 419, 420), (402, 401, 416, 417), (398, 397, 412, 413), (394, 393, 408, 409), (413, 412, 428, 429), (409, 408, 424, 425), (417, 416, 432, 433), (418, 417, 433, 434), (414, 413, 429, 430), (410, 409, 425, 426), (419, 418, 434, 435), (415, 414, 430, 431), (411, 410, 426, 427), (407, 406, 422, 423), (408, 407, 423, 424), (420, 419, 435, 436), (416, 415, 431, 432), (412, 411, 427, 428), (436, 435, 450, 451), (432, 431, 446, 447), (428, 427, 442, 443), (424, 423, 438, 439), (433, 432, 447, 448), (429, 428, 443, 444), (425, 424, 439, 440), (426, 425, 440, 441), (434, 433, 448, 449), (430, 429, 444, 445), (431, 430, 445, 446), (427, 426, 441, 442), (423, 422, 437, 438), (435, 434, 449, 450), (438, 437, 452, 453), (450, 449, 464, 465), (446, 445, 460, 461), (442, 441, 456, 457), (443, 442, 457, 458), (439, 438, 453, 454), (451, 450, 465, 466), (447, 446, 461, 462), (448, 447, 462, 463), (444, 443, 458, 459), (440, 439, 454, 455), (449, 448, 463, 464), (445, 444, 459, 460), (441, 440, 455, 456), (460, 459, 474, 475), (456, 455, 470, 471), (464, 463, 478, 479), (465, 464, 479, 480), (461, 460, 475, 476), (457, 456, 471, 472), (453, 452, 467, 468), (466, 465, 480, 481), (462, 461, 476, 477), (458, 457, 472, 473), (454, 453, 468, 469), (455, 454, 469, 470), (463, 462, 477, 478), (459, 458, 473, 474), (15, 14, 30), (0, 421, 16), (15, 30, 45), (16, 421, 31), (31, 421, 46), (15, 45, 60), (15, 60, 75), (46, 421, 61), (15, 75, 90), (61, 421, 76), (15, 90, 105), (76, 421, 91), (91, 421, 106), (15, 105, 120), (15, 120, 135), (106, 421, 121), (15, 135, 150), (121, 421, 136), (15, 150, 165), (136, 421, 151), (151, 421, 166), (15, 165, 180), (15, 180, 195), (166, 421, 181), (15, 195, 210), (181, 421, 196), (15, 210, 225), (196, 421, 211), (211, 421, 226), (15, 225, 240), (15, 240, 255), (226, 421, 241), (15, 255, 270), (241, 421, 256), (15, 270, 285), (256, 421, 271), (271, 421, 286), (15, 285, 300), (15, 300, 315), (286, 421, 301), (15, 315, 330), (301, 421, 316), (15, 330, 345), (316, 421, 331), (331, 421, 346), (15, 345, 360), (15, 360, 375), (346, 421, 361), (15, 375, 390), (361, 421, 376), (15, 390, 405), (376, 421, 391), (391, 421, 406), (15, 405, 420), (15, 420, 436), (406, 421, 422), (15, 436, 451), (422, 421, 437), (15, 451, 466), (437, 421, 452), (452, 421, 467), (15, 466, 481), (15, 481, 14), (478, 477, 10, 11), (474, 473, 6, 7), (470, 469, 2, 3), (467, 421, 0), (479, 478, 11, 12), (475, 474, 7, 8), (471, 470, 3, 4), (472, 471, 4, 5), (468, 467, 0, 1), (480, 479, 12, 13), (476, 475, 8, 9), (477, 476, 9, 10), (473, 472, 5, 6), (469, 468, 1, 2), (481, 480, 13, 14)])
me_sphere_003.materials.append(mat_material_004)
me_sphere_003.use_remesh_preserve_volume = False
me_sphere_003.use_remesh_preserve_attributes = False
me_sphere_003.use_mirror_vertex_groups = False
me_sphere_003.update()
me_sphere_002 = bpy.data.meshes.new('Sphere.002')
me_sphere_002.from_pydata([(-0.1951, 0.0, 0.9808), (-0.3827, 0.0, 0.9239), (-0.5556, 0.0, 0.8315), (-0.7071, 0.0, 0.7071), (-0.8315, 0.0, 0.5556), (-0.9239, 0.0, 0.3827), (-0.9808, 0.0, 0.1951), (-1.0, 0.0, 7.55e-08), (-0.9808, 0.0, -0.1951), (-0.9239, 0.0, -0.3827), (-0.8315, 0.0, -0.5556), (-0.7071, 0.0, -0.7071), (-0.5556, 0.0, -0.8315), (-0.3827, 0.0, -0.9239), (-0.1951, 0.0, -0.9808), (3.258e-07, 0.0, -1.0), (-0.1913, 0.03806, 0.9808), (-0.3753, 0.07466, 0.9239), (-0.5449, 0.1084, 0.8315), (-0.6935, 0.1379, 0.7071), (-0.8155, 0.1622, 0.5556), (-0.9061, 0.1802, 0.3827), (-0.9619, 0.1913, 0.1951), (-0.9808, 0.1951, 7.55e-08), (-0.9619, 0.1913, -0.1951), (-0.9061, 0.1802, -0.3827), (-0.8155, 0.1622, -0.5556), (-0.6935, 0.1379, -0.7071), (-0.5449, 0.1084, -0.8315), (-0.3753, 0.07466, -0.9239), (-0.1913, 0.03806, -0.9808), (-0.1802, 0.07466, 0.9808), (-0.3536, 0.1464, 0.9239), (-0.5133, 0.2126, 0.8315), (-0.6533, 0.2706, 0.7071), (-0.7682, 0.3182, 0.5556), (-0.8536, 0.3536, 0.3827), (-0.9061, 0.3753, 0.1951), (-0.9239, 0.3827, 7.55e-08), (-0.9061, 0.3753, -0.1951), (-0.8536, 0.3536, -0.3827), (-0.7682, 0.3182, -0.5556), (-0.6533, 0.2706, -0.7071), (-0.5133, 0.2126, -0.8315), (-0.3536, 0.1464, -0.9239), (-0.1802, 0.07466, -0.9808), (-0.1622, 0.1084, 0.9808), (-0.3182, 0.2126, 0.9239), (-0.4619, 0.3087, 0.8315), (-0.5879, 0.3928, 0.7071), (-0.6913, 0.4619, 0.5556), (-0.7682, 0.5133, 0.3827), (-0.8155, 0.5449, 0.1951), (-0.8315, 0.5556, 7.55e-08), (-0.8155, 0.5449, -0.1951), (-0.7682, 0.5133, -0.3827), (-0.6913, 0.4619, -0.5556), (-0.5879, 0.3928, -0.7071), (-0.4619, 0.3087, -0.8315), (-0.3182, 0.2126, -0.9239), (-0.1622, 0.1084, -0.9808), (-0.1379, 0.1379, 0.9808), (-0.2706, 0.2706, 0.9239), (-0.3928, 0.3928, 0.8315), (-0.5, 0.5, 0.7071), (-0.5879, 0.5879, 0.5556), (-0.6533, 0.6533, 0.3827), (-0.6935, 0.6935, 0.1951), (-0.7071, 0.7071, 7.55e-08), (-0.6935, 0.6935, -0.1951), (-0.6533, 0.6533, -0.3827), (-0.5879, 0.5879, -0.5556), (-0.5, 0.5, -0.7071), (-0.3928, 0.3928, -0.8315), (-0.2706, 0.2706, -0.9239), (-0.1379, 0.1379, -0.9808), (-0.1084, 0.1622, 0.9808), (-0.2126, 0.3182, 0.9239), (-0.3087, 0.4619, 0.8315), (-0.3928, 0.5879, 0.7071), (-0.4619, 0.6913, 0.5556), (-0.5133, 0.7682, 0.3827), (-0.5449, 0.8155, 0.1951), (-0.5556, 0.8315, 7.55e-08), (-0.5449, 0.8155, -0.1951), (-0.5133, 0.7682, -0.3827), (-0.4619, 0.6913, -0.5556), (-0.3928, 0.5879, -0.7071), (-0.3087, 0.4619, -0.8315), (-0.2126, 0.3182, -0.9239), (-0.1084, 0.1622, -0.9808), (-0.07466, 0.1802, 0.9808), (-0.1464, 0.3536, 0.9239), (-0.2126, 0.5133, 0.8315), (-0.2706, 0.6533, 0.7071), (-0.3182, 0.7682, 0.5556), (-0.3536, 0.8536, 0.3827), (-0.3753, 0.9061, 0.1951), (-0.3827, 0.9239, 7.55e-08), (-0.3753, 0.9061, -0.1951), (-0.3536, 0.8536, -0.3827), (-0.3182, 0.7682, -0.5556), (-0.2706, 0.6533, -0.7071), (-0.2126, 0.5133, -0.8315), (-0.1464, 0.3536, -0.9239), (-0.07466, 0.1802, -0.9808), (-0.03806, 0.1913, 0.9808), (-0.07466, 0.3753, 0.9239), (-0.1084, 0.5449, 0.8315), (-0.1379, 0.6935, 0.7071), (-0.1622, 0.8155, 0.5556), (-0.1802, 0.9061, 0.3827), (-0.1913, 0.9619, 0.1951), (-0.1951, 0.9808, 7.55e-08), (-0.1913, 0.9619, -0.1951), (-0.1802, 0.9061, -0.3827), (-0.1622, 0.8155, -0.5556), (-0.1379, 0.6935, -0.7071), (-0.1084, 0.5449, -0.8315), (-0.07466, 0.3753, -0.9239), (-0.03806, 0.1913, -0.9808), (3.364e-07, 0.1951, 0.9808), (3.731e-07, 0.3827, 0.9239), (3.802e-07, 0.5556, 0.8315), (4.165e-07, 0.7071, 0.7071), (3.882e-07, 0.8315, 0.5556), (3.396e-07, 0.9239, 0.3827), (4.025e-07, 0.9808, 0.1951), (3.481e-07, 1.0, 7.55e-08), (3.703e-07, 0.9808, -0.1951), (3.951e-07, 0.9239, -0.3827), (3.882e-07, 0.8315, -0.5556), (4.165e-07, 0.7071, -0.7071), (3.759e-07, 0.5556, -0.8315), (3.309e-07, 0.3827, -0.9239), (3.366e-07, 0.1951, -0.9808), (0.03806, 0.1913, 0.9808), (0.07466, 0.3753, 0.9239), (0.1084, 0.5449, 0.8315), (0.138, 0.6935, 0.7071), (0.1622, 0.8155, 0.5556), (0.1802, 0.9061, 0.3827), (0.1913, 0.9619, 0.1951), (0.1951, 0.9808, 7.55e-08), (0.1913, 0.9619, -0.1951), (0.1802, 0.9061, -0.3827), (0.1622, 0.8155, -0.5556), (0.138, 0.6935, -0.7071), (0.1084, 0.5449, -0.8315), (0.07466, 0.3753, -0.9239), (0.03806, 0.1913, -0.9808), (0.07466, 0.1802, 0.9808), (0.1464, 0.3536, 0.9239), (0.2126, 0.5133, 0.8315), (0.2706, 0.6533, 0.7071), (0.3182, 0.7682, 0.5556), (0.3536, 0.8536, 0.3827), (0.3753, 0.9061, 0.1951), (0.3827, 0.9239, 7.55e-08), (0.3753, 0.9061, -0.1951), (0.3536, 0.8536, -0.3827), (0.3182, 0.7682, -0.5556), (0.2706, 0.6533, -0.7071), (0.2126, 0.5133, -0.8315), (0.1464, 0.3536, -0.9239), (0.07466, 0.1802, -0.9808), (0.1084, 0.1622, 0.9808), (0.2126, 0.3182, 0.9239), (0.3087, 0.4619, 0.8315), (0.3928, 0.5879, 0.7071), (0.4619, 0.6913, 0.5556), (0.5133, 0.7682, 0.3827), (0.5449, 0.8155, 0.1951), (0.5556, 0.8315, 7.55e-08), (0.5449, 0.8155, -0.1951), (0.5133, 0.7682, -0.3827), (0.4619, 0.6913, -0.5556), (0.3928, 0.5879, -0.7071), (0.3087, 0.4619, -0.8315), (0.2126, 0.3182, -0.9239), (0.1084, 0.1622, -0.9808), (0.138, 0.1379, 0.9808), (0.2706, 0.2706, 0.9239), (0.3928, 0.3928, 0.8315), (0.5, 0.5, 0.7071), (0.5879, 0.5879, 0.5556), (0.6533, 0.6533, 0.3827), (0.6935, 0.6935, 0.1951), (0.7071, 0.7071, 7.55e-08), (0.6935, 0.6935, -0.1951), (0.6533, 0.6533, -0.3827), (0.5879, 0.5879, -0.5556), (0.5, 0.5, -0.7071), (0.3928, 0.3928, -0.8315), (0.2706, 0.2706, -0.9239), (0.138, 0.1379, -0.9808), (0.1622, 0.1084, 0.9808), (0.3182, 0.2126, 0.9239), (0.4619, 0.3087, 0.8315), (0.5879, 0.3928, 0.7071), (0.6913, 0.4619, 0.5556), (0.7682, 0.5133, 0.3827), (0.8155, 0.5449, 0.1951), (0.8315, 0.5556, 7.55e-08), (0.8155, 0.5449, -0.1951), (0.7682, 0.5133, -0.3827), (0.6913, 0.4619, -0.5556), (0.5879, 0.3928, -0.7071), (0.4619, 0.3087, -0.8315), (0.3182, 0.2126, -0.9239), (0.1622, 0.1084, -0.9808), (0.1802, 0.07466, 0.9808), (0.3536, 0.1464, 0.9239), (0.5133, 0.2126, 0.8315), (0.6533, 0.2706, 0.7071), (0.7682, 0.3182, 0.5556), (0.8536, 0.3536, 0.3827), (0.9061, 0.3753, 0.1951), (0.9239, 0.3827, 7.55e-08), (0.9061, 0.3753, -0.1951), (0.8536, 0.3536, -0.3827), (0.7682, 0.3182, -0.5556), (0.6533, 0.2706, -0.7071), (0.5133, 0.2126, -0.8315), (0.3536, 0.1464, -0.9239), (0.1802, 0.07466, -0.9808), (0.1913, 0.03806, 0.9808), (0.3753, 0.07466, 0.9239), (0.5449, 0.1084, 0.8315), (0.6935, 0.1379, 0.7071), (0.8155, 0.1622, 0.5556), (0.9061, 0.1802, 0.3827), (0.9619, 0.1913, 0.1951), (0.9808, 0.1951, 7.55e-08), (0.9619, 0.1913, -0.1951), (0.9061, 0.1802, -0.3827), (0.8155, 0.1622, -0.5556), (0.6935, 0.1379, -0.7071), (0.5449, 0.1084, -0.8315), (0.3753, 0.07466, -0.9239), (0.1913, 0.03806, -0.9808), (0.1951, -1.85e-08, 0.9808), (0.3827, -7.206e-08, 0.9239), (0.5556, -9.813e-08, 0.8315), (0.7071, -1.331e-07, 0.7071), (0.8315, -1.224e-07, 0.5556), (0.9239, -5.921e-08, 0.3827), (0.9808, -1.221e-07, 0.1951), (1.0, -1.145e-07, 7.55e-08), (0.9808, -7.524e-08, -0.1951), (0.9239, -6.785e-08, -0.3827), (0.8315, -1.224e-07, -0.5556), (0.7071, -1.331e-07, -0.7071), (0.5556, -9.68e-08, -0.8315), (0.3827, -4.299e-08, -0.9239), (0.1951, -1.509e-08, -0.9808), (0.1913, -0.03806, 0.9808), (0.3753, -0.07466, 0.9239), (0.5449, -0.1084, 0.8315), (0.6935, -0.1379, 0.7071), (0.8155, -0.1622, 0.5556), (0.9061, -0.1802, 0.3827), (0.9619, -0.1913, 0.1951), (0.9808, -0.1951, 7.55e-08), (0.9619, -0.1913, -0.1951), (0.9061, -0.1802, -0.3827), (0.8155, -0.1622, -0.5556), (0.6935, -0.1379, -0.7071), (0.5449, -0.1084, -0.8315), (0.3753, -0.07466, -0.9239), (0.1913, -0.03806, -0.9808), (0.1802, -0.07466, 0.9808), (0.3536, -0.1464, 0.9239), (0.5133, -0.2126, 0.8315), (0.6533, -0.2706, 0.7071), (0.7682, -0.3182, 0.5556), (0.8536, -0.3536, 0.3827), (0.9061, -0.3753, 0.1951), (0.9239, -0.3827, 7.55e-08), (0.9061, -0.3753, -0.1951), (0.8536, -0.3536, -0.3827), (0.7682, -0.3182, -0.5556), (0.6533, -0.2706, -0.7071), (0.5133, -0.2126, -0.8315), (0.3536, -0.1464, -0.9239), (0.1802, -0.07466, -0.9808), (0.1622, -0.1084, 0.9808), (0.3182, -0.2126, 0.9239), (0.4619, -0.3087, 0.8315), (0.5879, -0.3928, 0.7071), (0.6913, -0.4619, 0.5556), (0.7682, -0.5133, 0.3827), (0.8155, -0.5449, 0.1951), (0.8315, -0.5556, 7.55e-08), (0.8155, -0.5449, -0.1951), (0.7682, -0.5133, -0.3827), (0.6913, -0.4619, -0.5556), (0.5879, -0.3928, -0.7071), (0.4619, -0.3087, -0.8315), (0.3182, -0.2126, -0.9239), (0.1622, -0.1084, -0.9808), (0.138, -0.1379, 0.9808), (0.2706, -0.2706, 0.9239), (0.3928, -0.3928, 0.8315), (0.5, -0.5, 0.7071), (0.5879, -0.5879, 0.5556), (0.6533, -0.6533, 0.3827), (0.6935, -0.6935, 0.1951), (0.7071, -0.7071, 7.55e-08), (0.6935, -0.6935, -0.1951), (0.6533, -0.6533, -0.3827), (0.5879, -0.5879, -0.5556), (0.5, -0.5, -0.7071), (0.3928, -0.3928, -0.8315), (0.2706, -0.2706, -0.9239), (0.138, -0.1379, -0.9808), (0.1084, -0.1622, 0.9808), (0.2126, -0.3182, 0.9239), (0.3087, -0.4619, 0.8315), (0.3928, -0.5879, 0.7071), (0.4619, -0.6913, 0.5556), (0.5133, -0.7682, 0.3827), (0.5449, -0.8155, 0.1951), (0.5556, -0.8315, 7.55e-08), (0.5449, -0.8155, -0.1951), (0.5133, -0.7682, -0.3827), (0.4619, -0.6913, -0.5556), (0.3928, -0.5879, -0.7071), (0.3087, -0.4619, -0.8315), (0.2126, -0.3182, -0.9239), (0.1084, -0.1622, -0.9808), (0.07466, -0.1802, 0.9808), (0.1464, -0.3536, 0.9239), (0.2126, -0.5133, 0.8315), (0.2706, -0.6533, 0.7071), (0.3182, -0.7682, 0.5556), (0.3536, -0.8536, 0.3827), (0.3753, -0.9061, 0.1951), (0.3827, -0.9239, 7.55e-08), (0.3753, -0.9061, -0.1951), (0.3536, -0.8536, -0.3827), (0.3182, -0.7682, -0.5556), (0.2706, -0.6533, -0.7071), (0.2126, -0.5133, -0.8315), (0.1464, -0.3536, -0.9239), (0.07466, -0.1802, -0.9808), (0.03806, -0.1913, 0.9808), (0.07466, -0.3753, 0.9239), (0.1084, -0.5449, 0.8315), (0.1379, -0.6935, 0.7071), (0.1622, -0.8155, 0.5556), (0.1802, -0.9061, 0.3827), (0.1913, -0.9619, 0.1951), (0.1951, -0.9808, 7.55e-08), (0.1913, -0.9619, -0.1951), (0.1802, -0.9061, -0.3827), (0.1622, -0.8155, -0.5556), (0.1379, -0.6935, -0.7071), (0.1084, -0.5449, -0.8315), (0.07466, -0.3753, -0.9239), (0.03806, -0.1913, -0.9808), (2.965e-07, -0.1951, 0.9808), (2.151e-07, -0.3827, 0.9239), (1.831e-07, -0.5556, 0.8315), (1.364e-07, -0.7071, 0.7071), (1.501e-07, -0.8315, 0.5556), (1.781e-07, -0.9239, 0.3827), (8.306e-08, -0.9808, 0.1951), (1.229e-07, -1.0, 7.55e-08), (1.475e-07, -0.9808, -0.1951), (2.133e-07, -0.9239, -0.3827), (1.501e-07, -0.8315, -0.5556), (1.364e-07, -0.7071, -0.7071), (2.136e-07, -0.5556, -0.8315), (2.573e-07, -0.3827, -0.9239), (2.97e-07, -0.1951, -0.9808), (-0.03806, -0.1913, 0.9808), (-0.07466, -0.3753, 0.9239), (-0.1084, -0.5449, 0.8315), (-0.1379, -0.6935, 0.7071), (-0.1622, -0.8155, 0.5556), (-0.1802, -0.9061, 0.3827), (-0.1913, -0.9619, 0.1951), (-0.1951, -0.9808, 7.55e-08), (-0.1913, -0.9619, -0.1951), (-0.1802, -0.9061, -0.3827), (-0.1622, -0.8155, -0.5556), (-0.1379, -0.6935, -0.7071), (-0.1084, -0.5449, -0.8315), (-0.07466, -0.3753, -0.9239), (-0.03806, -0.1913, -0.9808), (-0.07466, -0.1802, 0.9808), (-0.1464, -0.3536, 0.9239), (-0.2126, -0.5133, 0.8315), (-0.2706, -0.6533, 0.7071), (-0.3182, -0.7682, 0.5556), (-0.3536, -0.8536, 0.3827), (-0.3753, -0.9061, 0.1951), (-0.3827, -0.9239, 7.55e-08), (-0.3753, -0.9061, -0.1951), (-0.3536, -0.8536, -0.3827), (-0.3182, -0.7682, -0.5556), (-0.2706, -0.6533, -0.7071), (-0.2126, -0.5133, -0.8315), (-0.1464, -0.3536, -0.9239), (-0.07466, -0.1802, -0.9808), (-0.1084, -0.1622, 0.9808), (-0.2126, -0.3182, 0.9239), (-0.3087, -0.4619, 0.8315), (-0.3928, -0.5879, 0.7071), (-0.4619, -0.6913, 0.5556), (-0.5133, -0.7682, 0.3827), (-0.5449, -0.8155, 0.1951), (-0.5556, -0.8315, 7.55e-08), (-0.5449, -0.8155, -0.1951), (-0.5133, -0.7682, -0.3827), (-0.4619, -0.6913, -0.5556), (-0.3928, -0.5879, -0.7071), (-0.3087, -0.4619, -0.8315), (-0.2126, -0.3182, -0.9239), (-0.1084, -0.1622, -0.9808), (9.544e-08, -2.304e-07, 1.0), (-0.1379, -0.1379, 0.9808), (-0.2706, -0.2706, 0.9239), (-0.3928, -0.3928, 0.8315), (-0.5, -0.5, 0.7071), (-0.5879, -0.5879, 0.5556), (-0.6533, -0.6533, 0.3827), (-0.6935, -0.6935, 0.1951), (-0.7071, -0.7071, 7.55e-08), (-0.6935, -0.6935, -0.1951), (-0.6533, -0.6533, -0.3827), (-0.5879, -0.5879, -0.5556), (-0.5, -0.5, -0.7071), (-0.3928, -0.3928, -0.8315), (-0.2706, -0.2706, -0.9239), (-0.1379, -0.1379, -0.9808), (-0.1622, -0.1084, 0.9808), (-0.3182, -0.2126, 0.9239), (-0.4619, -0.3087, 0.8315), (-0.5879, -0.3928, 0.7071), (-0.6913, -0.4619, 0.5556), (-0.7682, -0.5133, 0.3827), (-0.8155, -0.5449, 0.1951), (-0.8315, -0.5556, 7.55e-08), (-0.8155, -0.5449, -0.1951), (-0.7682, -0.5133, -0.3827), (-0.6913, -0.4619, -0.5556), (-0.5879, -0.3928, -0.7071), (-0.4619, -0.3087, -0.8315), (-0.3182, -0.2126, -0.9239), (-0.1622, -0.1084, -0.9808), (-0.1802, -0.07466, 0.9808), (-0.3536, -0.1464, 0.9239), (-0.5133, -0.2126, 0.8315), (-0.6533, -0.2706, 0.7071), (-0.7682, -0.3182, 0.5556), (-0.8536, -0.3536, 0.3827), (-0.9061, -0.3753, 0.1951), (-0.9239, -0.3827, 7.55e-08), (-0.9061, -0.3753, -0.1951), (-0.8536, -0.3536, -0.3827), (-0.7682, -0.3182, -0.5556), (-0.6533, -0.2706, -0.7071), (-0.5133, -0.2126, -0.8315), (-0.3536, -0.1464, -0.9239), (-0.1802, -0.07466, -0.9808), (-0.1913, -0.03806, 0.9808), (-0.3753, -0.07466, 0.9239), (-0.5449, -0.1084, 0.8315), (-0.6935, -0.1379, 0.7071), (-0.8155, -0.1622, 0.5556), (-0.9061, -0.1802, 0.3827), (-0.9619, -0.1913, 0.1951), (-0.9808, -0.1951, 7.55e-08), (-0.9619, -0.1913, -0.1951), (-0.9061, -0.1802, -0.3827), (-0.8155, -0.1622, -0.5556), (-0.6935, -0.1379, -0.7071), (-0.5449, -0.1084, -0.8315), (-0.3753, -0.07466, -0.9239), (-0.1913, -0.03806, -0.9808)], [], [(1, 0, 16, 17), (13, 12, 28, 29), (9, 8, 24, 25), (5, 4, 20, 21), (6, 5, 21, 22), (2, 1, 17, 18), (14, 13, 29, 30), (10, 9, 25, 26), (11, 10, 26, 27), (7, 6, 22, 23), (3, 2, 18, 19), (12, 11, 27, 28), (8, 7, 23, 24), (4, 3, 19, 20), (21, 20, 35, 36), (17, 16, 31, 32), (29, 28, 43, 44), (25, 24, 39, 40), (26, 25, 40, 41), (22, 21, 36, 37), (18, 17, 32, 33), (30, 29, 44, 45), (27, 26, 41, 42), (23, 22, 37, 38), (19, 18, 33, 34), (28, 27, 42, 43), (24, 23, 38, 39), (20, 19, 34, 35), (43, 42, 57, 58), (39, 38, 53, 54), (35, 34, 49, 50), (44, 43, 58, 59), (40, 39, 54, 55), (36, 35, 50, 51), (32, 31, 46, 47), (33, 32, 47, 48), (45, 44, 59, 60), (41, 40, 55, 56), (37, 36, 51, 52), (38, 37, 52, 53), (34, 33, 48, 49), (42, 41, 56, 57), (57, 56, 71, 72), (53, 52, 67, 68), (49, 48, 63, 64), (50, 49, 64, 65), (58, 57, 72, 73), (54, 53, 68, 69), (55, 54, 69, 70), (51, 50, 65, 66), (47, 46, 61, 62), (59, 58, 73, 74), (60, 59, 74, 75), (56, 55, 70, 71), (52, 51, 66, 67), (48, 47, 62, 63), (67, 66, 81, 82), (63, 62, 77, 78), (75, 74, 89, 90), (71, 70, 85, 86), (72, 71, 86, 87), (68, 67, 82, 83), (64, 63, 78, 79), (73, 72, 87, 88), (69, 68, 83, 84), (65, 64, 79, 80), (62, 61, 76, 77), (74, 73, 88, 89), (70, 69, 84, 85), (66, 65, 80, 81), (89, 88, 103, 104), (85, 84, 99, 100), (81, 80, 95, 96), (77, 76, 91, 92), (90, 89, 104, 105), (86, 85, 100, 101), (82, 81, 96, 97), (78, 77, 92, 93), (79, 78, 93, 94), (87, 86, 101, 102), (83, 82, 97, 98), (84, 83, 98, 99), (80, 79, 94, 95), (88, 87, 102, 103), (103, 102, 117, 118), (99, 98, 113, 114), (95, 94, 109, 110), (96, 95, 110, 111), (92, 91, 106, 107), (104, 103, 118, 119), (100, 99, 114, 115), (101, 100, 115, 116), (97, 96, 111, 112), (93, 92, 107, 108), (105, 104, 119, 120), (102, 101, 116, 117), (98, 97, 112, 113), (94, 93, 108, 109), (113, 112, 127, 128), (109, 108, 123, 124), (117, 116, 131, 132), (118, 117, 132, 133), (114, 113, 128, 129), (110, 109, 124, 125), (119, 118, 133, 134), (115, 114, 129, 130), (111, 110, 125, 126), (107, 106, 121, 122), (108, 107, 122, 123), (120, 119, 134, 135), (116, 115, 130, 131), (112, 111, 126, 127), (135, 134, 149, 150), (131, 130, 145, 146), (127, 126, 141, 142), (123, 122, 137, 138), (132, 131, 146, 147), (128, 127, 142, 143), (124, 123, 138, 139), (125, 124, 139, 140), (133, 132, 147, 148), (129, 128, 143, 144), (130, 129, 144, 145), (126, 125, 140, 141), (122, 121, 136, 137), (134, 133, 148, 149), (137, 136, 151, 152), (149, 148, 163, 164), (145, 144, 159, 160), (141, 140, 155, 156), (142, 141, 156, 157), (138, 137, 152, 153), (150, 149, 164, 165), (146, 145, 160, 161), (147, 146, 161, 162), (143, 142, 157, 158), (139, 138, 153, 154), (148, 147, 162, 163), (144, 143, 158, 159), (140, 139, 154, 155), (159, 158, 173, 174), (155, 154, 169, 170), (163, 162, 177, 178), (164, 163, 178, 179), (160, 159, 174, 175), (156, 155, 170, 171), (152, 151, 166, 167), (165, 164, 179, 180), (161, 160, 175, 176), (157, 156, 171, 172), (153, 152, 167, 168), (154, 153, 168, 169), (162, 161, 176, 177), (158, 157, 172, 173), (177, 176, 191, 192), (173, 172, 187, 188), (169, 168, 183, 184), (178, 177, 192, 193), (174, 173, 188, 189), (170, 169, 184, 185), (171, 170, 185, 186), (167, 166, 181, 182), (179, 178, 193, 194), (175, 174, 189, 190), (176, 175, 190, 191), (172, 171, 186, 187), (168, 167, 182, 183), (180, 179, 194, 195), (183, 182, 197, 198), (195, 194, 209, 210), (191, 190, 205, 206), (187, 186, 201, 202), (188, 187, 202, 203), (184, 183, 198, 199), (192, 191, 206, 207), (193, 192, 207, 208), (189, 188, 203, 204), (185, 184, 199, 200), (194, 193, 208, 209), (190, 189, 204, 205), (186, 185, 200, 201), (182, 181, 196, 197), (205, 204, 219, 220), (201, 200, 215, 216), (197, 196, 211, 212), (209, 208, 223, 224), (210, 209, 224, 225), (206, 205, 220, 221), (202, 201, 216, 217), (198, 197, 212, 213), (207, 206, 221, 222), (203, 202, 217, 218), (199, 198, 213, 214), (200, 199, 214, 215), (208, 207, 222, 223), (204, 203, 218, 219), (223, 222, 237, 238), (219, 218, 233, 234), (215, 214, 229, 230), (212, 211, 226, 227), (224, 223, 238, 239), (220, 219, 234, 235), (216, 215, 230, 231), (217, 216, 231, 232), (213, 212, 227, 228), (225, 224, 239, 240), (221, 220, 235, 236), (222, 221, 236, 237), (218, 217, 232, 233), (214, 213, 228, 229), (229, 228, 243, 244), (237, 236, 251, 252), (233, 232, 247, 248), (234, 233, 248, 249), (230, 229, 244, 245), (238, 237, 252, 253), (239, 238, 253, 254), (235, 234, 249, 250), (231, 230, 245, 246), (227, 226, 241, 242), (240, 239, 254, 255), (236, 235, 250, 251), (232, 231, 246, 247), (228, 227, 242, 243), (251, 250, 265, 266), (247, 246, 261, 262), (243, 242, 257, 258), (255, 254, 269, 270), (252, 251, 266, 267), (248, 247, 262, 263), (244, 243, 258, 259), (253, 252, 267, 268), (249, 248, 263, 264), (245, 244, 259, 260), (246, 245, 260, 261), (242, 241, 256, 257), (254, 253, 268, 269), (250, 249, 264, 265), (269, 268, 283, 284), (265, 264, 279, 280), (261, 260, 275, 276), (257, 256, 271, 272), (258, 257, 272, 273), (270, 269, 284, 285), (266, 265, 280, 281), (262, 261, 276, 277), (263, 262, 277, 278), (259, 258, 273, 274), (267, 266, 281, 282), (268, 267, 282, 283), (264, 263, 278, 279), (260, 259, 274, 275), (275, 274, 289, 290), (283, 282, 297, 298), (279, 278, 293, 294), (280, 279, 294, 295), (276, 275, 290, 291), (272, 271, 286, 287), (284, 283, 298, 299), (285, 284, 299, 300), (281, 280, 295, 296), (277, 276, 291, 292), (273, 272, 287, 288), (282, 281, 296, 297), (278, 277, 292, 293), (274, 273, 288, 289), (297, 296, 311, 312), (293, 292, 307, 308), (289, 288, 303, 304), (298, 297, 312, 313), (294, 293, 308, 309), (290, 289, 304, 305), (287, 286, 301, 302), (299, 298, 313, 314), (295, 294, 309, 310), (291, 290, 305, 306), (292, 291, 306, 307), (288, 287, 302, 303), (300, 299, 314, 315), (296, 295, 310, 311), (315, 314, 329, 330), (311, 310, 325, 326), (307, 306, 321, 322), (303, 302, 317, 318), (304, 303, 318, 319), (312, 311, 326, 327), (308, 307, 322, 323), (309, 308, 323, 324), (305, 304, 319, 320), (313, 312, 327, 328), (314, 313, 328, 329), (310, 309, 324, 325), (306, 305, 320, 321), (302, 301, 316, 317), (321, 320, 335, 336), (317, 316, 331, 332), (329, 328, 343, 344), (325, 324, 339, 340), (326, 325, 340, 341), (322, 321, 336, 337), (318, 317, 332, 333), (330, 329, 344, 345), (327, 326, 341, 342), (323, 322, 337, 338), (319, 318, 333, 334), (328, 327, 342, 343), (324, 323, 338, 339), (320, 319, 334, 335), (343, 342, 357, 358), (339, 338, 353, 354), (335, 334, 349, 350), (344, 343, 358, 359), (340, 339, 354, 355), (336, 335, 350, 351), (332, 331, 346, 347), (333, 332, 347, 348), (345, 344, 359, 360), (341, 340, 355, 356), (337, 336, 351, 352), (338, 337, 352, 353), (334, 333, 348, 349), (342, 341, 356, 357), (357, 356, 371, 372), (353, 352, 367, 368), (349, 348, 363, 364), (350, 349, 364, 365), (358, 357, 372, 373), (354, 353, 368, 369), (355, 354, 369, 370), (351, 350, 365, 366), (347, 346, 361, 362), (359, 358, 373, 374), (360, 359, 374, 375), (356, 355, 370, 371), (352, 351, 366, 367), (348, 347, 362, 363), (367, 366, 381, 382), (363, 362, 377, 378), (375, 374, 389, 390), (371, 370, 385, 386), (372, 371, 386, 387), (368, 367, 382, 383), (364, 363, 378, 379), (373, 372, 387, 388), (369, 368, 383, 384), (365, 364, 379, 380), (362, 361, 376, 377), (374, 373, 388, 389), (370, 369, 384, 385), (366, 365, 380, 381), (389, 388, 403, 404), (385, 384, 399, 400), (381, 380, 395, 396), (377, 376, 391, 392), (390, 389, 404, 405), (386, 385, 400, 401), (382, 381, 396, 397), (378, 377, 392, 393), (379, 378, 393, 394), (387, 386, 401, 402), (383, 382, 397, 398), (384, 383, 398, 399), (380, 379, 394, 395), (388, 387, 402, 403), (403, 402, 417, 418), (399, 398, 413, 414), (395, 394, 409, 410), (396, 395, 410, 411), (392, 391, 406, 407), (404, 403, 418, 419), (400, 399, 414, 415), (401, 400, 415, 416), (397, 396, 411, 412), (393, 392, 407, 408), (405, 404, 419, 420), (402, 401, 416, 417), (398, 397, 412, 413), (394, 393, 408, 409), (413, 412, 428, 429), (409, 408, 424, 425), (417, 416, 432, 433), (418, 417, 433, 434), (414, 413, 429, 430), (410, 409, 425, 426), (419, 418, 434, 435), (415, 414, 430, 431), (411, 410, 426, 427), (407, 406, 422, 423), (408, 407, 423, 424), (420, 419, 435, 436), (416, 415, 431, 432), (412, 411, 427, 428), (436, 435, 450, 451), (432, 431, 446, 447), (428, 427, 442, 443), (424, 423, 438, 439), (433, 432, 447, 448), (429, 428, 443, 444), (425, 424, 439, 440), (426, 425, 440, 441), (434, 433, 448, 449), (430, 429, 444, 445), (431, 430, 445, 446), (427, 426, 441, 442), (423, 422, 437, 438), (435, 434, 449, 450), (438, 437, 452, 453), (450, 449, 464, 465), (446, 445, 460, 461), (442, 441, 456, 457), (443, 442, 457, 458), (439, 438, 453, 454), (451, 450, 465, 466), (447, 446, 461, 462), (448, 447, 462, 463), (444, 443, 458, 459), (440, 439, 454, 455), (449, 448, 463, 464), (445, 444, 459, 460), (441, 440, 455, 456), (460, 459, 474, 475), (456, 455, 470, 471), (464, 463, 478, 479), (465, 464, 479, 480), (461, 460, 475, 476), (457, 456, 471, 472), (453, 452, 467, 468), (466, 465, 480, 481), (462, 461, 476, 477), (458, 457, 472, 473), (454, 453, 468, 469), (455, 454, 469, 470), (463, 462, 477, 478), (459, 458, 473, 474), (15, 14, 30), (0, 421, 16), (15, 30, 45), (16, 421, 31), (31, 421, 46), (15, 45, 60), (15, 60, 75), (46, 421, 61), (15, 75, 90), (61, 421, 76), (15, 90, 105), (76, 421, 91), (91, 421, 106), (15, 105, 120), (15, 120, 135), (106, 421, 121), (15, 135, 150), (121, 421, 136), (15, 150, 165), (136, 421, 151), (151, 421, 166), (15, 165, 180), (15, 180, 195), (166, 421, 181), (15, 195, 210), (181, 421, 196), (15, 210, 225), (196, 421, 211), (211, 421, 226), (15, 225, 240), (15, 240, 255), (226, 421, 241), (15, 255, 270), (241, 421, 256), (15, 270, 285), (256, 421, 271), (271, 421, 286), (15, 285, 300), (15, 300, 315), (286, 421, 301), (15, 315, 330), (301, 421, 316), (15, 330, 345), (316, 421, 331), (331, 421, 346), (15, 345, 360), (15, 360, 375), (346, 421, 361), (15, 375, 390), (361, 421, 376), (15, 390, 405), (376, 421, 391), (391, 421, 406), (15, 405, 420), (15, 420, 436), (406, 421, 422), (15, 436, 451), (422, 421, 437), (15, 451, 466), (437, 421, 452), (452, 421, 467), (15, 466, 481), (15, 481, 14), (478, 477, 10, 11), (474, 473, 6, 7), (470, 469, 2, 3), (467, 421, 0), (479, 478, 11, 12), (475, 474, 7, 8), (471, 470, 3, 4), (472, 471, 4, 5), (468, 467, 0, 1), (480, 479, 12, 13), (476, 475, 8, 9), (477, 476, 9, 10), (473, 472, 5, 6), (469, 468, 1, 2), (481, 480, 13, 14)])
me_sphere_002.materials.append(mat_material_002)
me_sphere_002.use_remesh_preserve_volume = False
me_sphere_002.use_remesh_preserve_attributes = False
me_sphere_002.use_mirror_vertex_groups = False
me_sphere_002.update()
me_plane_004 = bpy.data.meshes.new('Plane.004')
me_plane_004.from_pydata([(1.0, -1.0, 0.0), (-1.0, -1.0, 0.0), (1.0, 1.0, 0.0), (-1.0, 1.0, 0.0), (1.0, -1.0, 0.4356), (-1.0, -1.0, 0.4356), (1.0, 1.0, 0.4356), (-1.0, 1.0, 0.4356)], [], [(1, 3, 2, 0), (2, 3, 7, 6), (1, 0, 4, 5), (0, 2, 6, 4), (3, 1, 5, 7)])
me_plane_004.materials.append(mat_light_gray_diffuse)
me_plane_004.use_remesh_preserve_volume = False
me_plane_004.use_remesh_preserve_attributes = False
me_plane_004.use_mirror_vertex_groups = False
me_plane_004.update()
me_sphere = bpy.data.meshes.new('Sphere')
me_sphere.from_pydata([(-0.1951, 0.0, 0.9808), (-0.3827, 0.0, 0.9239), (-0.5556, 0.0, 0.8315), (-0.7071, 0.0, 0.7071), (-0.8315, 0.0, 0.5556), (-0.9239, 0.0, 0.3827), (-0.9808, 0.0, 0.1951), (-1.0, 0.0, 7.55e-08), (-0.9808, 0.0, -0.1951), (-0.9239, 0.0, -0.3827), (-0.8315, 0.0, -0.5556), (-0.7071, 0.0, -0.7071), (-0.5556, 0.0, -0.8315), (-0.3827, 0.0, -0.9239), (-0.1951, 0.0, -0.9808), (3.258e-07, 0.0, -1.0), (-0.1913, 0.03806, 0.9808), (-0.3753, 0.07466, 0.9239), (-0.5449, 0.1084, 0.8315), (-0.6935, 0.1379, 0.7071), (-0.8155, 0.1622, 0.5556), (-0.9061, 0.1802, 0.3827), (-0.9619, 0.1913, 0.1951), (-0.9808, 0.1951, 7.55e-08), (-0.9619, 0.1913, -0.1951), (-0.9061, 0.1802, -0.3827), (-0.8155, 0.1622, -0.5556), (-0.6935, 0.1379, -0.7071), (-0.5449, 0.1084, -0.8315), (-0.3753, 0.07466, -0.9239), (-0.1913, 0.03806, -0.9808), (-0.1802, 0.07466, 0.9808), (-0.3536, 0.1464, 0.9239), (-0.5133, 0.2126, 0.8315), (-0.6533, 0.2706, 0.7071), (-0.7682, 0.3182, 0.5556), (-0.8536, 0.3536, 0.3827), (-0.9061, 0.3753, 0.1951), (-0.9239, 0.3827, 7.55e-08), (-0.9061, 0.3753, -0.1951), (-0.8536, 0.3536, -0.3827), (-0.7682, 0.3182, -0.5556), (-0.6533, 0.2706, -0.7071), (-0.5133, 0.2126, -0.8315), (-0.3536, 0.1464, -0.9239), (-0.1802, 0.07466, -0.9808), (-0.1622, 0.1084, 0.9808), (-0.3182, 0.2126, 0.9239), (-0.4619, 0.3087, 0.8315), (-0.5879, 0.3928, 0.7071), (-0.6913, 0.4619, 0.5556), (-0.7682, 0.5133, 0.3827), (-0.8155, 0.5449, 0.1951), (-0.8315, 0.5556, 7.55e-08), (-0.8155, 0.5449, -0.1951), (-0.7682, 0.5133, -0.3827), (-0.6913, 0.4619, -0.5556), (-0.5879, 0.3928, -0.7071), (-0.4619, 0.3087, -0.8315), (-0.3182, 0.2126, -0.9239), (-0.1622, 0.1084, -0.9808), (-0.1379, 0.1379, 0.9808), (-0.2706, 0.2706, 0.9239), (-0.3928, 0.3928, 0.8315), (-0.5, 0.5, 0.7071), (-0.5879, 0.5879, 0.5556), (-0.6533, 0.6533, 0.3827), (-0.6935, 0.6935, 0.1951), (-0.7071, 0.7071, 7.55e-08), (-0.6935, 0.6935, -0.1951), (-0.6533, 0.6533, -0.3827), (-0.5879, 0.5879, -0.5556), (-0.5, 0.5, -0.7071), (-0.3928, 0.3928, -0.8315), (-0.2706, 0.2706, -0.9239), (-0.1379, 0.1379, -0.9808), (-0.1084, 0.1622, 0.9808), (-0.2126, 0.3182, 0.9239), (-0.3087, 0.4619, 0.8315), (-0.3928, 0.5879, 0.7071), (-0.4619, 0.6913, 0.5556), (-0.5133, 0.7682, 0.3827), (-0.5449, 0.8155, 0.1951), (-0.5556, 0.8315, 7.55e-08), (-0.5449, 0.8155, -0.1951), (-0.5133, 0.7682, -0.3827), (-0.4619, 0.6913, -0.5556), (-0.3928, 0.5879, -0.7071), (-0.3087, 0.4619, -0.8315), (-0.2126, 0.3182, -0.9239), (-0.1084, 0.1622, -0.9808), (-0.07466, 0.1802, 0.9808), (-0.1464, 0.3536, 0.9239), (-0.2126, 0.5133, 0.8315), (-0.2706, 0.6533, 0.7071), (-0.3182, 0.7682, 0.5556), (-0.3536, 0.8536, 0.3827), (-0.3753, 0.9061, 0.1951), (-0.3827, 0.9239, 7.55e-08), (-0.3753, 0.9061, -0.1951), (-0.3536, 0.8536, -0.3827), (-0.3182, 0.7682, -0.5556), (-0.2706, 0.6533, -0.7071), (-0.2126, 0.5133, -0.8315), (-0.1464, 0.3536, -0.9239), (-0.07466, 0.1802, -0.9808), (-0.03806, 0.1913, 0.9808), (-0.07466, 0.3753, 0.9239), (-0.1084, 0.5449, 0.8315), (-0.1379, 0.6935, 0.7071), (-0.1622, 0.8155, 0.5556), (-0.1802, 0.9061, 0.3827), (-0.1913, 0.9619, 0.1951), (-0.1951, 0.9808, 7.55e-08), (-0.1913, 0.9619, -0.1951), (-0.1802, 0.9061, -0.3827), (-0.1622, 0.8155, -0.5556), (-0.1379, 0.6935, -0.7071), (-0.1084, 0.5449, -0.8315), (-0.07466, 0.3753, -0.9239), (-0.03806, 0.1913, -0.9808), (3.364e-07, 0.1951, 0.9808), (3.731e-07, 0.3827, 0.9239), (3.802e-07, 0.5556, 0.8315), (4.165e-07, 0.7071, 0.7071), (3.882e-07, 0.8315, 0.5556), (3.396e-07, 0.9239, 0.3827), (4.025e-07, 0.9808, 0.1951), (3.481e-07, 1.0, 7.55e-08), (3.703e-07, 0.9808, -0.1951), (3.951e-07, 0.9239, -0.3827), (3.882e-07, 0.8315, -0.5556), (4.165e-07, 0.7071, -0.7071), (3.759e-07, 0.5556, -0.8315), (3.309e-07, 0.3827, -0.9239), (3.366e-07, 0.1951, -0.9808), (0.03806, 0.1913, 0.9808), (0.07466, 0.3753, 0.9239), (0.1084, 0.5449, 0.8315), (0.138, 0.6935, 0.7071), (0.1622, 0.8155, 0.5556), (0.1802, 0.9061, 0.3827), (0.1913, 0.9619, 0.1951), (0.1951, 0.9808, 7.55e-08), (0.1913, 0.9619, -0.1951), (0.1802, 0.9061, -0.3827), (0.1622, 0.8155, -0.5556), (0.138, 0.6935, -0.7071), (0.1084, 0.5449, -0.8315), (0.07466, 0.3753, -0.9239), (0.03806, 0.1913, -0.9808), (0.07466, 0.1802, 0.9808), (0.1464, 0.3536, 0.9239), (0.2126, 0.5133, 0.8315), (0.2706, 0.6533, 0.7071), (0.3182, 0.7682, 0.5556), (0.3536, 0.8536, 0.3827), (0.3753, 0.9061, 0.1951), (0.3827, 0.9239, 7.55e-08), (0.3753, 0.9061, -0.1951), (0.3536, 0.8536, -0.3827), (0.3182, 0.7682, -0.5556), (0.2706, 0.6533, -0.7071), (0.2126, 0.5133, -0.8315), (0.1464, 0.3536, -0.9239), (0.07466, 0.1802, -0.9808), (0.1084, 0.1622, 0.9808), (0.2126, 0.3182, 0.9239), (0.3087, 0.4619, 0.8315), (0.3928, 0.5879, 0.7071), (0.4619, 0.6913, 0.5556), (0.5133, 0.7682, 0.3827), (0.5449, 0.8155, 0.1951), (0.5556, 0.8315, 7.55e-08), (0.5449, 0.8155, -0.1951), (0.5133, 0.7682, -0.3827), (0.4619, 0.6913, -0.5556), (0.3928, 0.5879, -0.7071), (0.3087, 0.4619, -0.8315), (0.2126, 0.3182, -0.9239), (0.1084, 0.1622, -0.9808), (0.138, 0.1379, 0.9808), (0.2706, 0.2706, 0.9239), (0.3928, 0.3928, 0.8315), (0.5, 0.5, 0.7071), (0.5879, 0.5879, 0.5556), (0.6533, 0.6533, 0.3827), (0.6935, 0.6935, 0.1951), (0.7071, 0.7071, 7.55e-08), (0.6935, 0.6935, -0.1951), (0.6533, 0.6533, -0.3827), (0.5879, 0.5879, -0.5556), (0.5, 0.5, -0.7071), (0.3928, 0.3928, -0.8315), (0.2706, 0.2706, -0.9239), (0.138, 0.1379, -0.9808), (0.1622, 0.1084, 0.9808), (0.3182, 0.2126, 0.9239), (0.4619, 0.3087, 0.8315), (0.5879, 0.3928, 0.7071), (0.6913, 0.4619, 0.5556), (0.7682, 0.5133, 0.3827), (0.8155, 0.5449, 0.1951), (0.8315, 0.5556, 7.55e-08), (0.8155, 0.5449, -0.1951), (0.7682, 0.5133, -0.3827), (0.6913, 0.4619, -0.5556), (0.5879, 0.3928, -0.7071), (0.4619, 0.3087, -0.8315), (0.3182, 0.2126, -0.9239), (0.1622, 0.1084, -0.9808), (0.1802, 0.07466, 0.9808), (0.3536, 0.1464, 0.9239), (0.5133, 0.2126, 0.8315), (0.6533, 0.2706, 0.7071), (0.7682, 0.3182, 0.5556), (0.8536, 0.3536, 0.3827), (0.9061, 0.3753, 0.1951), (0.9239, 0.3827, 7.55e-08), (0.9061, 0.3753, -0.1951), (0.8536, 0.3536, -0.3827), (0.7682, 0.3182, -0.5556), (0.6533, 0.2706, -0.7071), (0.5133, 0.2126, -0.8315), (0.3536, 0.1464, -0.9239), (0.1802, 0.07466, -0.9808), (0.1913, 0.03806, 0.9808), (0.3753, 0.07466, 0.9239), (0.5449, 0.1084, 0.8315), (0.6935, 0.1379, 0.7071), (0.8155, 0.1622, 0.5556), (0.9061, 0.1802, 0.3827), (0.9619, 0.1913, 0.1951), (0.9808, 0.1951, 7.55e-08), (0.9619, 0.1913, -0.1951), (0.9061, 0.1802, -0.3827), (0.8155, 0.1622, -0.5556), (0.6935, 0.1379, -0.7071), (0.5449, 0.1084, -0.8315), (0.3753, 0.07466, -0.9239), (0.1913, 0.03806, -0.9808), (0.1951, -1.85e-08, 0.9808), (0.3827, -7.206e-08, 0.9239), (0.5556, -9.813e-08, 0.8315), (0.7071, -1.331e-07, 0.7071), (0.8315, -1.224e-07, 0.5556), (0.9239, -5.921e-08, 0.3827), (0.9808, -1.221e-07, 0.1951), (1.0, -1.145e-07, 7.55e-08), (0.9808, -7.524e-08, -0.1951), (0.9239, -6.785e-08, -0.3827), (0.8315, -1.224e-07, -0.5556), (0.7071, -1.331e-07, -0.7071), (0.5556, -9.68e-08, -0.8315), (0.3827, -4.299e-08, -0.9239), (0.1951, -1.509e-08, -0.9808), (0.1913, -0.03806, 0.9808), (0.3753, -0.07466, 0.9239), (0.5449, -0.1084, 0.8315), (0.6935, -0.1379, 0.7071), (0.8155, -0.1622, 0.5556), (0.9061, -0.1802, 0.3827), (0.9619, -0.1913, 0.1951), (0.9808, -0.1951, 7.55e-08), (0.9619, -0.1913, -0.1951), (0.9061, -0.1802, -0.3827), (0.8155, -0.1622, -0.5556), (0.6935, -0.1379, -0.7071), (0.5449, -0.1084, -0.8315), (0.3753, -0.07466, -0.9239), (0.1913, -0.03806, -0.9808), (0.1802, -0.07466, 0.9808), (0.3536, -0.1464, 0.9239), (0.5133, -0.2126, 0.8315), (0.6533, -0.2706, 0.7071), (0.7682, -0.3182, 0.5556), (0.8536, -0.3536, 0.3827), (0.9061, -0.3753, 0.1951), (0.9239, -0.3827, 7.55e-08), (0.9061, -0.3753, -0.1951), (0.8536, -0.3536, -0.3827), (0.7682, -0.3182, -0.5556), (0.6533, -0.2706, -0.7071), (0.5133, -0.2126, -0.8315), (0.3536, -0.1464, -0.9239), (0.1802, -0.07466, -0.9808), (0.1622, -0.1084, 0.9808), (0.3182, -0.2126, 0.9239), (0.4619, -0.3087, 0.8315), (0.5879, -0.3928, 0.7071), (0.6913, -0.4619, 0.5556), (0.7682, -0.5133, 0.3827), (0.8155, -0.5449, 0.1951), (0.8315, -0.5556, 7.55e-08), (0.8155, -0.5449, -0.1951), (0.7682, -0.5133, -0.3827), (0.6913, -0.4619, -0.5556), (0.5879, -0.3928, -0.7071), (0.4619, -0.3087, -0.8315), (0.3182, -0.2126, -0.9239), (0.1622, -0.1084, -0.9808), (0.138, -0.1379, 0.9808), (0.2706, -0.2706, 0.9239), (0.3928, -0.3928, 0.8315), (0.5, -0.5, 0.7071), (0.5879, -0.5879, 0.5556), (0.6533, -0.6533, 0.3827), (0.6935, -0.6935, 0.1951), (0.7071, -0.7071, 7.55e-08), (0.6935, -0.6935, -0.1951), (0.6533, -0.6533, -0.3827), (0.5879, -0.5879, -0.5556), (0.5, -0.5, -0.7071), (0.3928, -0.3928, -0.8315), (0.2706, -0.2706, -0.9239), (0.138, -0.1379, -0.9808), (0.1084, -0.1622, 0.9808), (0.2126, -0.3182, 0.9239), (0.3087, -0.4619, 0.8315), (0.3928, -0.5879, 0.7071), (0.4619, -0.6913, 0.5556), (0.5133, -0.7682, 0.3827), (0.5449, -0.8155, 0.1951), (0.5556, -0.8315, 7.55e-08), (0.5449, -0.8155, -0.1951), (0.5133, -0.7682, -0.3827), (0.4619, -0.6913, -0.5556), (0.3928, -0.5879, -0.7071), (0.3087, -0.4619, -0.8315), (0.2126, -0.3182, -0.9239), (0.1084, -0.1622, -0.9808), (0.07466, -0.1802, 0.9808), (0.1464, -0.3536, 0.9239), (0.2126, -0.5133, 0.8315), (0.2706, -0.6533, 0.7071), (0.3182, -0.7682, 0.5556), (0.3536, -0.8536, 0.3827), (0.3753, -0.9061, 0.1951), (0.3827, -0.9239, 7.55e-08), (0.3753, -0.9061, -0.1951), (0.3536, -0.8536, -0.3827), (0.3182, -0.7682, -0.5556), (0.2706, -0.6533, -0.7071), (0.2126, -0.5133, -0.8315), (0.1464, -0.3536, -0.9239), (0.07466, -0.1802, -0.9808), (0.03806, -0.1913, 0.9808), (0.07466, -0.3753, 0.9239), (0.1084, -0.5449, 0.8315), (0.1379, -0.6935, 0.7071), (0.1622, -0.8155, 0.5556), (0.1802, -0.9061, 0.3827), (0.1913, -0.9619, 0.1951), (0.1951, -0.9808, 7.55e-08), (0.1913, -0.9619, -0.1951), (0.1802, -0.9061, -0.3827), (0.1622, -0.8155, -0.5556), (0.1379, -0.6935, -0.7071), (0.1084, -0.5449, -0.8315), (0.07466, -0.3753, -0.9239), (0.03806, -0.1913, -0.9808), (2.965e-07, -0.1951, 0.9808), (2.151e-07, -0.3827, 0.9239), (1.831e-07, -0.5556, 0.8315), (1.364e-07, -0.7071, 0.7071), (1.501e-07, -0.8315, 0.5556), (1.781e-07, -0.9239, 0.3827), (8.306e-08, -0.9808, 0.1951), (1.229e-07, -1.0, 7.55e-08), (1.475e-07, -0.9808, -0.1951), (2.133e-07, -0.9239, -0.3827), (1.501e-07, -0.8315, -0.5556), (1.364e-07, -0.7071, -0.7071), (2.136e-07, -0.5556, -0.8315), (2.573e-07, -0.3827, -0.9239), (2.97e-07, -0.1951, -0.9808), (-0.03806, -0.1913, 0.9808), (-0.07466, -0.3753, 0.9239), (-0.1084, -0.5449, 0.8315), (-0.1379, -0.6935, 0.7071), (-0.1622, -0.8155, 0.5556), (-0.1802, -0.9061, 0.3827), (-0.1913, -0.9619, 0.1951), (-0.1951, -0.9808, 7.55e-08), (-0.1913, -0.9619, -0.1951), (-0.1802, -0.9061, -0.3827), (-0.1622, -0.8155, -0.5556), (-0.1379, -0.6935, -0.7071), (-0.1084, -0.5449, -0.8315), (-0.07466, -0.3753, -0.9239), (-0.03806, -0.1913, -0.9808), (-0.07466, -0.1802, 0.9808), (-0.1464, -0.3536, 0.9239), (-0.2126, -0.5133, 0.8315), (-0.2706, -0.6533, 0.7071), (-0.3182, -0.7682, 0.5556), (-0.3536, -0.8536, 0.3827), (-0.3753, -0.9061, 0.1951), (-0.3827, -0.9239, 7.55e-08), (-0.3753, -0.9061, -0.1951), (-0.3536, -0.8536, -0.3827), (-0.3182, -0.7682, -0.5556), (-0.2706, -0.6533, -0.7071), (-0.2126, -0.5133, -0.8315), (-0.1464, -0.3536, -0.9239), (-0.07466, -0.1802, -0.9808), (-0.1084, -0.1622, 0.9808), (-0.2126, -0.3182, 0.9239), (-0.3087, -0.4619, 0.8315), (-0.3928, -0.5879, 0.7071), (-0.4619, -0.6913, 0.5556), (-0.5133, -0.7682, 0.3827), (-0.5449, -0.8155, 0.1951), (-0.5556, -0.8315, 7.55e-08), (-0.5449, -0.8155, -0.1951), (-0.5133, -0.7682, -0.3827), (-0.4619, -0.6913, -0.5556), (-0.3928, -0.5879, -0.7071), (-0.3087, -0.4619, -0.8315), (-0.2126, -0.3182, -0.9239), (-0.1084, -0.1622, -0.9808), (9.544e-08, -2.304e-07, 1.0), (-0.1379, -0.1379, 0.9808), (-0.2706, -0.2706, 0.9239), (-0.3928, -0.3928, 0.8315), (-0.5, -0.5, 0.7071), (-0.5879, -0.5879, 0.5556), (-0.6533, -0.6533, 0.3827), (-0.6935, -0.6935, 0.1951), (-0.7071, -0.7071, 7.55e-08), (-0.6935, -0.6935, -0.1951), (-0.6533, -0.6533, -0.3827), (-0.5879, -0.5879, -0.5556), (-0.5, -0.5, -0.7071), (-0.3928, -0.3928, -0.8315), (-0.2706, -0.2706, -0.9239), (-0.1379, -0.1379, -0.9808), (-0.1622, -0.1084, 0.9808), (-0.3182, -0.2126, 0.9239), (-0.4619, -0.3087, 0.8315), (-0.5879, -0.3928, 0.7071), (-0.6913, -0.4619, 0.5556), (-0.7682, -0.5133, 0.3827), (-0.8155, -0.5449, 0.1951), (-0.8315, -0.5556, 7.55e-08), (-0.8155, -0.5449, -0.1951), (-0.7682, -0.5133, -0.3827), (-0.6913, -0.4619, -0.5556), (-0.5879, -0.3928, -0.7071), (-0.4619, -0.3087, -0.8315), (-0.3182, -0.2126, -0.9239), (-0.1622, -0.1084, -0.9808), (-0.1802, -0.07466, 0.9808), (-0.3536, -0.1464, 0.9239), (-0.5133, -0.2126, 0.8315), (-0.6533, -0.2706, 0.7071), (-0.7682, -0.3182, 0.5556), (-0.8536, -0.3536, 0.3827), (-0.9061, -0.3753, 0.1951), (-0.9239, -0.3827, 7.55e-08), (-0.9061, -0.3753, -0.1951), (-0.8536, -0.3536, -0.3827), (-0.7682, -0.3182, -0.5556), (-0.6533, -0.2706, -0.7071), (-0.5133, -0.2126, -0.8315), (-0.3536, -0.1464, -0.9239), (-0.1802, -0.07466, -0.9808), (-0.1913, -0.03806, 0.9808), (-0.3753, -0.07466, 0.9239), (-0.5449, -0.1084, 0.8315), (-0.6935, -0.1379, 0.7071), (-0.8155, -0.1622, 0.5556), (-0.9061, -0.1802, 0.3827), (-0.9619, -0.1913, 0.1951), (-0.9808, -0.1951, 7.55e-08), (-0.9619, -0.1913, -0.1951), (-0.9061, -0.1802, -0.3827), (-0.8155, -0.1622, -0.5556), (-0.6935, -0.1379, -0.7071), (-0.5449, -0.1084, -0.8315), (-0.3753, -0.07466, -0.9239), (-0.1913, -0.03806, -0.9808)], [], [(1, 0, 16, 17), (13, 12, 28, 29), (9, 8, 24, 25), (5, 4, 20, 21), (6, 5, 21, 22), (2, 1, 17, 18), (14, 13, 29, 30), (10, 9, 25, 26), (11, 10, 26, 27), (7, 6, 22, 23), (3, 2, 18, 19), (12, 11, 27, 28), (8, 7, 23, 24), (4, 3, 19, 20), (21, 20, 35, 36), (17, 16, 31, 32), (29, 28, 43, 44), (25, 24, 39, 40), (26, 25, 40, 41), (22, 21, 36, 37), (18, 17, 32, 33), (30, 29, 44, 45), (27, 26, 41, 42), (23, 22, 37, 38), (19, 18, 33, 34), (28, 27, 42, 43), (24, 23, 38, 39), (20, 19, 34, 35), (43, 42, 57, 58), (39, 38, 53, 54), (35, 34, 49, 50), (44, 43, 58, 59), (40, 39, 54, 55), (36, 35, 50, 51), (32, 31, 46, 47), (33, 32, 47, 48), (45, 44, 59, 60), (41, 40, 55, 56), (37, 36, 51, 52), (38, 37, 52, 53), (34, 33, 48, 49), (42, 41, 56, 57), (57, 56, 71, 72), (53, 52, 67, 68), (49, 48, 63, 64), (50, 49, 64, 65), (58, 57, 72, 73), (54, 53, 68, 69), (55, 54, 69, 70), (51, 50, 65, 66), (47, 46, 61, 62), (59, 58, 73, 74), (60, 59, 74, 75), (56, 55, 70, 71), (52, 51, 66, 67), (48, 47, 62, 63), (67, 66, 81, 82), (63, 62, 77, 78), (75, 74, 89, 90), (71, 70, 85, 86), (72, 71, 86, 87), (68, 67, 82, 83), (64, 63, 78, 79), (73, 72, 87, 88), (69, 68, 83, 84), (65, 64, 79, 80), (62, 61, 76, 77), (74, 73, 88, 89), (70, 69, 84, 85), (66, 65, 80, 81), (89, 88, 103, 104), (85, 84, 99, 100), (81, 80, 95, 96), (77, 76, 91, 92), (90, 89, 104, 105), (86, 85, 100, 101), (82, 81, 96, 97), (78, 77, 92, 93), (79, 78, 93, 94), (87, 86, 101, 102), (83, 82, 97, 98), (84, 83, 98, 99), (80, 79, 94, 95), (88, 87, 102, 103), (103, 102, 117, 118), (99, 98, 113, 114), (95, 94, 109, 110), (96, 95, 110, 111), (92, 91, 106, 107), (104, 103, 118, 119), (100, 99, 114, 115), (101, 100, 115, 116), (97, 96, 111, 112), (93, 92, 107, 108), (105, 104, 119, 120), (102, 101, 116, 117), (98, 97, 112, 113), (94, 93, 108, 109), (113, 112, 127, 128), (109, 108, 123, 124), (117, 116, 131, 132), (118, 117, 132, 133), (114, 113, 128, 129), (110, 109, 124, 125), (119, 118, 133, 134), (115, 114, 129, 130), (111, 110, 125, 126), (107, 106, 121, 122), (108, 107, 122, 123), (120, 119, 134, 135), (116, 115, 130, 131), (112, 111, 126, 127), (135, 134, 149, 150), (131, 130, 145, 146), (127, 126, 141, 142), (123, 122, 137, 138), (132, 131, 146, 147), (128, 127, 142, 143), (124, 123, 138, 139), (125, 124, 139, 140), (133, 132, 147, 148), (129, 128, 143, 144), (130, 129, 144, 145), (126, 125, 140, 141), (122, 121, 136, 137), (134, 133, 148, 149), (137, 136, 151, 152), (149, 148, 163, 164), (145, 144, 159, 160), (141, 140, 155, 156), (142, 141, 156, 157), (138, 137, 152, 153), (150, 149, 164, 165), (146, 145, 160, 161), (147, 146, 161, 162), (143, 142, 157, 158), (139, 138, 153, 154), (148, 147, 162, 163), (144, 143, 158, 159), (140, 139, 154, 155), (159, 158, 173, 174), (155, 154, 169, 170), (163, 162, 177, 178), (164, 163, 178, 179), (160, 159, 174, 175), (156, 155, 170, 171), (152, 151, 166, 167), (165, 164, 179, 180), (161, 160, 175, 176), (157, 156, 171, 172), (153, 152, 167, 168), (154, 153, 168, 169), (162, 161, 176, 177), (158, 157, 172, 173), (177, 176, 191, 192), (173, 172, 187, 188), (169, 168, 183, 184), (178, 177, 192, 193), (174, 173, 188, 189), (170, 169, 184, 185), (171, 170, 185, 186), (167, 166, 181, 182), (179, 178, 193, 194), (175, 174, 189, 190), (176, 175, 190, 191), (172, 171, 186, 187), (168, 167, 182, 183), (180, 179, 194, 195), (183, 182, 197, 198), (195, 194, 209, 210), (191, 190, 205, 206), (187, 186, 201, 202), (188, 187, 202, 203), (184, 183, 198, 199), (192, 191, 206, 207), (193, 192, 207, 208), (189, 188, 203, 204), (185, 184, 199, 200), (194, 193, 208, 209), (190, 189, 204, 205), (186, 185, 200, 201), (182, 181, 196, 197), (205, 204, 219, 220), (201, 200, 215, 216), (197, 196, 211, 212), (209, 208, 223, 224), (210, 209, 224, 225), (206, 205, 220, 221), (202, 201, 216, 217), (198, 197, 212, 213), (207, 206, 221, 222), (203, 202, 217, 218), (199, 198, 213, 214), (200, 199, 214, 215), (208, 207, 222, 223), (204, 203, 218, 219), (223, 222, 237, 238), (219, 218, 233, 234), (215, 214, 229, 230), (212, 211, 226, 227), (224, 223, 238, 239), (220, 219, 234, 235), (216, 215, 230, 231), (217, 216, 231, 232), (213, 212, 227, 228), (225, 224, 239, 240), (221, 220, 235, 236), (222, 221, 236, 237), (218, 217, 232, 233), (214, 213, 228, 229), (229, 228, 243, 244), (237, 236, 251, 252), (233, 232, 247, 248), (234, 233, 248, 249), (230, 229, 244, 245), (238, 237, 252, 253), (239, 238, 253, 254), (235, 234, 249, 250), (231, 230, 245, 246), (227, 226, 241, 242), (240, 239, 254, 255), (236, 235, 250, 251), (232, 231, 246, 247), (228, 227, 242, 243), (251, 250, 265, 266), (247, 246, 261, 262), (243, 242, 257, 258), (255, 254, 269, 270), (252, 251, 266, 267), (248, 247, 262, 263), (244, 243, 258, 259), (253, 252, 267, 268), (249, 248, 263, 264), (245, 244, 259, 260), (246, 245, 260, 261), (242, 241, 256, 257), (254, 253, 268, 269), (250, 249, 264, 265), (269, 268, 283, 284), (265, 264, 279, 280), (261, 260, 275, 276), (257, 256, 271, 272), (258, 257, 272, 273), (270, 269, 284, 285), (266, 265, 280, 281), (262, 261, 276, 277), (263, 262, 277, 278), (259, 258, 273, 274), (267, 266, 281, 282), (268, 267, 282, 283), (264, 263, 278, 279), (260, 259, 274, 275), (275, 274, 289, 290), (283, 282, 297, 298), (279, 278, 293, 294), (280, 279, 294, 295), (276, 275, 290, 291), (272, 271, 286, 287), (284, 283, 298, 299), (285, 284, 299, 300), (281, 280, 295, 296), (277, 276, 291, 292), (273, 272, 287, 288), (282, 281, 296, 297), (278, 277, 292, 293), (274, 273, 288, 289), (297, 296, 311, 312), (293, 292, 307, 308), (289, 288, 303, 304), (298, 297, 312, 313), (294, 293, 308, 309), (290, 289, 304, 305), (287, 286, 301, 302), (299, 298, 313, 314), (295, 294, 309, 310), (291, 290, 305, 306), (292, 291, 306, 307), (288, 287, 302, 303), (300, 299, 314, 315), (296, 295, 310, 311), (315, 314, 329, 330), (311, 310, 325, 326), (307, 306, 321, 322), (303, 302, 317, 318), (304, 303, 318, 319), (312, 311, 326, 327), (308, 307, 322, 323), (309, 308, 323, 324), (305, 304, 319, 320), (313, 312, 327, 328), (314, 313, 328, 329), (310, 309, 324, 325), (306, 305, 320, 321), (302, 301, 316, 317), (321, 320, 335, 336), (317, 316, 331, 332), (329, 328, 343, 344), (325, 324, 339, 340), (326, 325, 340, 341), (322, 321, 336, 337), (318, 317, 332, 333), (330, 329, 344, 345), (327, 326, 341, 342), (323, 322, 337, 338), (319, 318, 333, 334), (328, 327, 342, 343), (324, 323, 338, 339), (320, 319, 334, 335), (343, 342, 357, 358), (339, 338, 353, 354), (335, 334, 349, 350), (344, 343, 358, 359), (340, 339, 354, 355), (336, 335, 350, 351), (332, 331, 346, 347), (333, 332, 347, 348), (345, 344, 359, 360), (341, 340, 355, 356), (337, 336, 351, 352), (338, 337, 352, 353), (334, 333, 348, 349), (342, 341, 356, 357), (357, 356, 371, 372), (353, 352, 367, 368), (349, 348, 363, 364), (350, 349, 364, 365), (358, 357, 372, 373), (354, 353, 368, 369), (355, 354, 369, 370), (351, 350, 365, 366), (347, 346, 361, 362), (359, 358, 373, 374), (360, 359, 374, 375), (356, 355, 370, 371), (352, 351, 366, 367), (348, 347, 362, 363), (367, 366, 381, 382), (363, 362, 377, 378), (375, 374, 389, 390), (371, 370, 385, 386), (372, 371, 386, 387), (368, 367, 382, 383), (364, 363, 378, 379), (373, 372, 387, 388), (369, 368, 383, 384), (365, 364, 379, 380), (362, 361, 376, 377), (374, 373, 388, 389), (370, 369, 384, 385), (366, 365, 380, 381), (389, 388, 403, 404), (385, 384, 399, 400), (381, 380, 395, 396), (377, 376, 391, 392), (390, 389, 404, 405), (386, 385, 400, 401), (382, 381, 396, 397), (378, 377, 392, 393), (379, 378, 393, 394), (387, 386, 401, 402), (383, 382, 397, 398), (384, 383, 398, 399), (380, 379, 394, 395), (388, 387, 402, 403), (403, 402, 417, 418), (399, 398, 413, 414), (395, 394, 409, 410), (396, 395, 410, 411), (392, 391, 406, 407), (404, 403, 418, 419), (400, 399, 414, 415), (401, 400, 415, 416), (397, 396, 411, 412), (393, 392, 407, 408), (405, 404, 419, 420), (402, 401, 416, 417), (398, 397, 412, 413), (394, 393, 408, 409), (413, 412, 428, 429), (409, 408, 424, 425), (417, 416, 432, 433), (418, 417, 433, 434), (414, 413, 429, 430), (410, 409, 425, 426), (419, 418, 434, 435), (415, 414, 430, 431), (411, 410, 426, 427), (407, 406, 422, 423), (408, 407, 423, 424), (420, 419, 435, 436), (416, 415, 431, 432), (412, 411, 427, 428), (436, 435, 450, 451), (432, 431, 446, 447), (428, 427, 442, 443), (424, 423, 438, 439), (433, 432, 447, 448), (429, 428, 443, 444), (425, 424, 439, 440), (426, 425, 440, 441), (434, 433, 448, 449), (430, 429, 444, 445), (431, 430, 445, 446), (427, 426, 441, 442), (423, 422, 437, 438), (435, 434, 449, 450), (438, 437, 452, 453), (450, 449, 464, 465), (446, 445, 460, 461), (442, 441, 456, 457), (443, 442, 457, 458), (439, 438, 453, 454), (451, 450, 465, 466), (447, 446, 461, 462), (448, 447, 462, 463), (444, 443, 458, 459), (440, 439, 454, 455), (449, 448, 463, 464), (445, 444, 459, 460), (441, 440, 455, 456), (460, 459, 474, 475), (456, 455, 470, 471), (464, 463, 478, 479), (465, 464, 479, 480), (461, 460, 475, 476), (457, 456, 471, 472), (453, 452, 467, 468), (466, 465, 480, 481), (462, 461, 476, 477), (458, 457, 472, 473), (454, 453, 468, 469), (455, 454, 469, 470), (463, 462, 477, 478), (459, 458, 473, 474), (15, 14, 30), (0, 421, 16), (15, 30, 45), (16, 421, 31), (31, 421, 46), (15, 45, 60), (15, 60, 75), (46, 421, 61), (15, 75, 90), (61, 421, 76), (15, 90, 105), (76, 421, 91), (91, 421, 106), (15, 105, 120), (15, 120, 135), (106, 421, 121), (15, 135, 150), (121, 421, 136), (15, 150, 165), (136, 421, 151), (151, 421, 166), (15, 165, 180), (15, 180, 195), (166, 421, 181), (15, 195, 210), (181, 421, 196), (15, 210, 225), (196, 421, 211), (211, 421, 226), (15, 225, 240), (15, 240, 255), (226, 421, 241), (15, 255, 270), (241, 421, 256), (15, 270, 285), (256, 421, 271), (271, 421, 286), (15, 285, 300), (15, 300, 315), (286, 421, 301), (15, 315, 330), (301, 421, 316), (15, 330, 345), (316, 421, 331), (331, 421, 346), (15, 345, 360), (15, 360, 375), (346, 421, 361), (15, 375, 390), (361, 421, 376), (15, 390, 405), (376, 421, 391), (391, 421, 406), (15, 405, 420), (15, 420, 436), (406, 421, 422), (15, 436, 451), (422, 421, 437), (15, 451, 466), (437, 421, 452), (452, 421, 467), (15, 466, 481), (15, 481, 14), (478, 477, 10, 11), (474, 473, 6, 7), (470, 469, 2, 3), (467, 421, 0), (479, 478, 11, 12), (475, 474, 7, 8), (471, 470, 3, 4), (472, 471, 4, 5), (468, 467, 0, 1), (480, 479, 12, 13), (476, 475, 8, 9), (477, 476, 9, 10), (473, 472, 5, 6), (469, 468, 1, 2), (481, 480, 13, 14)])
me_sphere.materials.append(mat_material_003)
me_sphere.use_remesh_preserve_volume = False
me_sphere.use_remesh_preserve_attributes = False
me_sphere.use_mirror_vertex_groups = False
me_sphere.update()
me_cube = bpy.data.meshes.new('Cube')
me_cube.from_pydata([(0.4158, 0.4158, -0.4158), (0.4158, -0.4158, -0.4158), (-0.4158, -0.4158, -0.4158), (-0.4158, 0.4158, -0.4158), (0.4158, 0.4158, 0.4158), (0.4158, -0.4158, 0.4158), (-0.4158, -0.4158, 0.4158), (-0.4158, 0.4158, 0.4158)], [], [(0, 1, 2, 3), (4, 7, 6, 5), (0, 4, 5, 1), (1, 5, 6, 2), (2, 6, 7, 3), (4, 0, 3, 7)])
me_cube.materials.append(mat_material)
me_cube.use_remesh_preserve_volume = False
me_cube.use_remesh_preserve_attributes = False
me_cube.use_mirror_vertex_groups = False
me_cube.update()

# ---- objects
ob_sphere_002 = bpy.data.objects.new('Sphere.002', me_sphere_003)
ob_sphere_001 = bpy.data.objects.new('Sphere.001', me_sphere_002)
ob_background_box = bpy.data.objects.new('Background Box', me_plane_004)
ob_sphere = bpy.data.objects.new('Sphere', me_sphere)
ob_cube = bpy.data.objects.new('Cube', me_cube)
ob_empty = bpy.data.objects.new('Empty', None)
ob_camera_1__right = bpy.data.objects.new('Camera 1 (Right)', cam_camera_001)
ob_lamp = bpy.data.objects.new('Lamp', light_lamp)

# ---- transforms, parenting, visibility, modifiers, constraints
ob_sphere_002.location = (0.004407, -0.07118, 1.187)
ob_sphere_002.scale = (-0.3498, -0.3498, -0.3498)
ob_sphere_002.pass_index = 2
ob_sphere_002.lineart.crease_threshold = 0.0
_m = ob_sphere_002.modifiers.new('Subsurf', 'SUBSURF')
_m.uv_smooth = 'PRESERVE_CORNERS'
_m.quality = 2
_m.levels = 2
_m.show_only_control_edges = False
ob_sphere_001.location = (-1.266, 0.1235, 0.6983)
ob_sphere_001.scale = (-0.7115, -0.7115, -0.7115)
ob_sphere_001.pass_index = 2
ob_sphere_001.lineart.crease_threshold = 0.0
_m = ob_sphere_001.modifiers.new('Subsurf', 'SUBSURF')
_m.uv_smooth = 'PRESERVE_CORNERS'
_m.quality = 2
_m.levels = 2
_m.show_only_control_edges = False
ob_background_box.location = (0.0, 0.0, 0.0)
ob_background_box.scale = (12.0, 12.0, 12.0)
ob_background_box.lineart.crease_threshold = 0.0
ob_sphere.location = (-2.983, 0.03749, 1.0)
ob_sphere.pass_index = 2
ob_sphere.lineart.crease_threshold = 0.0
_m = ob_sphere.modifiers.new('Subsurf', 'SUBSURF')
_m.uv_smooth = 'PRESERVE_CORNERS'
_m.quality = 2
_m.levels = 2
_m.show_only_control_edges = False
ob_cube.location = (0.00875, 0.0, 0.4211)
ob_cube.lock_rotations_4d = False
ob_cube.empty_display_type = 'ARROWS'
ob_cube.pass_index = 1
ob_cube.lineart.crease_threshold = 0.0
ob_empty.parent = ob_cube
ob_empty.location = (0.0, 0.0, 0.0)
ob_empty.rotation_euler = (0.08325, -0.04558, 0.01231)
ob_empty.empty_image_offset = (0.0, 0.0)
ob_empty.lineart.crease_threshold = 0.0
ob_camera_1__right.parent = ob_empty
ob_camera_1__right.location = (-1.697, -6.86, 3.5)
ob_camera_1__right.rotation_euler = (1.134, -0.0, 0.0)
ob_camera_1__right.lineart.crease_threshold = 0.0
_c = ob_camera_1__right.constraints.new('TRACK_TO'); _c.name = 'Track To'
_c.target = ob_empty
_c.track_axis = 'TRACK_Z'
_c.up_axis = 'UP_Z'
ob_lamp.parent = ob_camera_1__right
ob_lamp.location = (-0.7243, 0.09141, -0.1539)
ob_lamp.rotation_euler = (-0.02912, 0.1003, 2.187)
ob_lamp.lock_rotations_4d = False
ob_lamp.empty_display_type = 'ARROWS'
ob_lamp.color = (0.0, 0.0, 0.0, 0.0)
ob_lamp.lineart.crease_threshold = 0.0

# ---- collection membership
col_collection_1.objects.link(ob_sphere_002)
col_collection_1.objects.link(ob_sphere_001)
col_collection_1.objects.link(ob_background_box)
col_collection_1.objects.link(ob_sphere)
col_collection_1.objects.link(ob_cube)
col_collection_1.objects.link(ob_empty)
col_collection_1.objects.link(ob_camera_1__right)
col_collection_1.objects.link(ob_lamp)

# ---- scene / render settings (as saved in the file)
scene.camera = ob_camera_1__right
scene.frame_start = 1; scene.frame_end = 300; scene.frame_set(7)
scene.render.engine = 'CYCLES'
scene.render.image_settings.compression = 90
scene.render.resolution_y = 1024
scene.render.resolution_percentage = 50
scene.render.fps = 30
scene.render.dither_intensity = 0.0
scene.cycles.use_denoising = False
scene.cycles.samples = 200
scene.cycles.sampling_pattern = 'TABULATED_SOBOL'
scene.cycles.light_sampling_threshold = 0.0
scene.cycles.use_adaptive_sampling = False
scene.cycles.use_light_tree = False
scene.cycles.blur_glossy = 0.0
scene.cycles.volume_bounces = 1
scene.cycles.pixel_filter_type = 'GAUSSIAN'
scene.cycles.sample_clamp_indirect = 0.0
scene.view_settings.view_transform = 'Standard'
bpy.context.view_layer.update()

